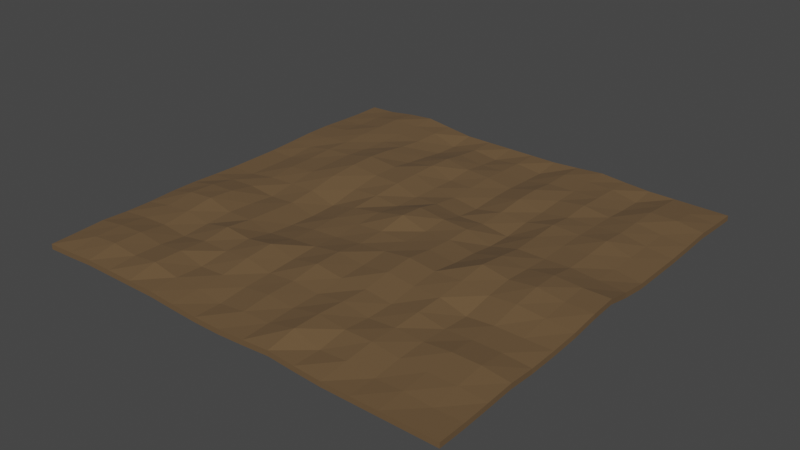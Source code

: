# Source: Dirt.blend  (saved by Blender 3.3.6; exported with 4.5.12 LTS)
import bpy
from mathutils import Matrix  # noqa: F401  (used for matrix-valued properties, if any)

bpy.ops.wm.read_factory_settings(use_empty=True)
scene = bpy.context.scene
scene.name = 'Scene'

# ---- collections
col_collection = bpy.data.collections.new('Collection'); scene.collection.children.link(col_collection)

# ---- materials (node trees are filled in below, after node groups)
mat_dirt = bpy.data.materials.new('Dirt')
mat_dirt.use_transparent_shadow = False

# ---- material node trees
mat_dirt.use_nodes = True; mat_dirt.node_tree.nodes.clear()
_N = mat_dirt.node_tree.nodes; _L = mat_dirt.node_tree.links
n0 = _N.new('ShaderNodeBsdfPrincipled'); n0.name = 'Principled BSDF'; n0.location = (10, 300)
n0.distribution = 'GGX'
n0.subsurface_method = 'RANDOM_WALK_SKIN'
n0.inputs[0].default_value = (0.1374, 0.0811, 0.03567, 1.0)
n0.inputs[2].default_value = 1.0
n0.inputs[3].default_value = 1.45
n0.inputs[27].default_value = (0.0, 0.0, 0.0, 1.0)
n0.inputs[28].default_value = 1.0
n1 = _N.new('ShaderNodeOutputMaterial'); n1.name = 'Material Output'; n1.location = (300, 300)
_L.new(n0.outputs[0], n1.inputs[0])
n1.is_active_output = True

# ---- world
world_world = bpy.data.worlds.new('World'); scene.world = world_world
world_world.use_nodes = True; world_world.node_tree.nodes.clear()
_N = world_world.node_tree.nodes; _L = world_world.node_tree.links
n0 = _N.new('ShaderNodeOutputWorld'); n0.name = 'World Output'; n0.location = (300, 300)
n1 = _N.new('ShaderNodeBackground'); n1.name = 'Background'; n1.location = (10, 300)
n1.inputs[0].default_value = (0.05088, 0.05088, 0.05088, 1.0)
_L.new(n1.outputs[0], n0.inputs[0])
n0.is_active_output = True
world_world.color = (0.05088, 0.05088, 0.05088)
world_world.use_sun_shadow = False
world_world.sun_shadow_jitter_overblur = 0.0

# ---- meshes
me_plane = bpy.data.meshes.new('Plane')
me_plane.from_pydata([(-3.938, -3.938, 0.0), (3.938, -3.938, 0.0), (-3.938, 3.938, 0.0), (3.938, 3.938, 0.0), (-3.938, 0.0, 0.0), (3.308e-06, -3.938, 3.904e-05), (3.97, 0.01297, 0.1887), (0.0, 3.938, 0.0), (0.04975, 0.0589, 0.2528), (-3.934, -1.966, 0.01711), (1.969, -3.938, 4.238e-05), (3.938, 1.969, 0.0), (-1.971, 3.946, 0.05492), (-3.931, 1.974, 0.04225), (-1.965, -3.937, 0.05148), (3.942, -1.966, 0.02528), (1.973, 3.949, 0.02349), (0.01083, 1.993, 0.03595), (0.05141, -1.971, 0.2173), (-1.986, 0.03787, 0.08926), (2.018, 0.03602, 0.1921), (2.022, -1.983, 0.1439), (-1.956, -1.952, 0.1705), (-1.989, 2.058, 0.1722), (1.979, 2.017, 0.07289), (-3.924, -2.947, 0.04702), (2.954, -3.938, 0.0), (3.944, 2.99, 0.04939), (-2.951, 3.949, 0.0792), (-3.938, 0.9845, 0.0), (-0.9826, -3.937, 0.0229), (3.985, -0.9789, 0.114), (0.9884, 3.949, 0.02349), (0.004962, 2.969, 0.02251), (0.0205, -0.9663, 0.1416), (-2.964, 0.01984, 0.05934), (1.027, 0.02847, 0.1367), (-3.929, -0.9766, 0.0405), (0.9948, -3.931, 0.05899), (3.938, 0.9845, 5.365e-05), (-0.9845, 3.938, 0.0), (-3.935, 2.956, 0.01805), (-2.949, -3.937, 0.05191), (3.942, -2.951, 0.02519), (2.954, 3.938, 3.55e-05), (0.009854, 1.012, 0.08806), (0.009029, -2.951, 0.1065), (-0.9798, 0.02017, 0.07635), (2.989, 0.02394, 0.2106), (2.025, -0.9657, 0.202), (1.989, -2.94, 0.1156), (1.041, -1.986, 0.1478), (2.964, -1.962, 0.05916), (-1.964, -0.9629, 0.08404), (-1.947, -2.941, 0.1529), (-2.949, -1.938, 0.1382), (-0.9602, -1.956, 0.2031), (-1.967, 2.965, 0.079), (-1.975, 1.105, 0.2173), (-2.956, 1.994, 0.1048), (-0.9372, 2.075, 0.1594), (1.981, 2.995, 0.07518), (1.985, 1.049, 0.1064), (1.002, 2.02, 0.1076), (2.969, 2.035, 0.1084), (2.974, 1.052, 0.1291), (0.9865, 0.993, 0.03253), (0.9937, 2.98, 0.05498), (-0.9372, 1.091, 0.1594), (-2.971, 1.022, 0.08912), (-2.944, 2.969, 0.1196), (-0.9761, -2.949, 0.07701), (-2.927, -2.94, 0.1515), (-2.952, -0.953, 0.155), (2.964, -2.947, 0.05896), (1.004, -2.944, 0.1654), (1.027, -0.9632, 0.2368), (3.005, -0.9738, 0.1805), (-0.981, -0.974, 0.0583), (-0.9728, 2.99, 0.05298), (2.966, 3.025, 0.09665), (-3.932, -3.443, 0.02009), (3.446, -3.938, 0.0), (3.941, 3.461, 0.0211), (-3.443, 3.94, 0.01805), (-3.938, 0.4923, 0.0), (-0.4923, -3.938, 3.904e-05), (3.989, -0.4813, 0.1825), (0.4923, 3.938, 0.0), (0.0, 3.446, 0.0), (0.02752, -0.4599, 0.1564), (-3.446, 1.933e-05, 0.0001066), (0.5377, 0.03987, 0.1802), (-3.929, -1.469, 0.03974), (1.481, -3.935, 0.02519), (3.938, 1.477, 3.893e-05), (-1.477, 3.938, 3.926e-05), (-3.931, 2.466, 0.04225), (-2.457, -3.937, 0.05148), (3.948, -2.454, 0.05896), (2.461, 3.938, 0.0), (0.01247, 1.494, 0.02859), (0.02618, -2.462, 0.1265), (-1.482, 0.01346, 0.02238), (2.505, 0.04242, 0.2003), (2.028, -0.461, 0.2595), (2.002, -2.463, 0.1086), (0.5622, -1.983, 0.2196), (2.494, -1.971, 0.1083), (-1.968, -0.4789, 0.0563), (-1.956, -2.45, 0.117), (-3.436, -1.948, 0.09794), (-1.46, -1.953, 0.1808), (-1.967, 3.457, 0.07896), (-1.975, 1.597, 0.2173), (-3.431, 1.979, 0.08295), (-1.464, 2.056, 0.1358), (1.978, 3.472, 0.05498), (1.985, 1.559, 0.1197), (0.5014, 1.995, 0.05498), (2.477, 2.051, 0.1197), (-3.932, -2.459, 0.02009), (2.461, -3.938, 4.238e-05), (3.941, 2.477, 0.0211), (-2.464, 3.955, 0.1146), (-3.935, 1.479, 0.01805), (-1.472, -3.937, 0.05321), (3.962, -1.474, 0.05817), (1.486, 3.964, 0.05498), (0.01162, 2.498, 0.05274), (0.02914, -1.469, 0.2009), (-2.484, 0.04399, 0.1247), (1.519, 0.02205, 0.1309), (-3.934, -0.4888, 0.01794), (0.4966, -3.935, 0.02522), (3.942, 0.4972, 0.06432), (-0.4923, 3.938, 0.0), (-3.938, 3.446, 3.037e-05), (-3.444, -3.937, 0.0209), (3.938, -3.446, 0.0), (3.446, 3.938, 3.55e-05), (0.02986, 0.5414, 0.202), (0.004616, -3.444, 0.05443), (-0.4625, 0.04913, 0.2018), (3.478, 0.01297, 0.1887), (2.017, -1.482, 0.1539), (1.979, -3.439, 0.05896), (1.533, -1.986, 0.1474), (3.456, -1.962, 0.05912), (-1.962, -1.461, 0.1091), (-1.951, -3.437, 0.1565), (-2.457, -1.95, 0.1233), (-0.4628, -1.962, 0.1693), (-1.983, 2.502, 0.1126), (-1.988, 0.5834, 0.1736), (-2.48, 2.016, 0.1467), (-0.468, 2.023, 0.08151), (1.985, 2.526, 0.1067), (1.998, 0.5282, 0.1061), (1.488, 2.01, 0.07565), (3.452, 1.996, 0.0452), (2.977, 1.563, 0.1551), (2.966, 0.523, 0.1174), (2.486, 1.075, 0.16), (3.455, 1.01, 0.05415), (0.9937, 1.503, 0.05508), (1.01, 0.5222, 0.1285), (0.4969, 1.004, 0.07601), (1.479, 0.9987, 0.01937), (0.9937, 3.472, 0.05498), (1.002, 2.513, 0.1076), (0.4962, 2.965, 0.02349), (1.495, 3.005, 0.1076), (-0.9372, 1.583, 0.1594), (-0.959, 0.555, 0.1135), (-1.442, 1.122, 0.2115), (-0.4655, 1.048, 0.1155), (-2.967, 1.517, 0.1122), (-2.971, 0.5301, 0.08912), (-3.446, 0.9845, 0.0001345), (-2.495, 1.059, 0.1747), (-2.944, 3.462, 0.1196), (-2.945, 2.477, 0.1213), (-3.438, 2.958, 0.04225), (-2.457, 2.976, 0.155), (-0.9643, -2.449, 0.1638), (-0.9799, -3.444, 0.05424), (-1.463, -2.946, 0.1048), (-0.4832, -2.951, 0.1065), (-2.941, -2.445, 0.0842), (-2.935, -3.438, 0.1481), (-3.417, -2.94, 0.1169), (-2.44, -2.941, 0.1527), (-2.954, -0.4778, 0.07184), (-2.949, -1.435, 0.1961), (-3.432, -0.9578, 0.1339), (-2.461, -0.9564, 0.1216), (2.974, -2.448, 0.1154), (2.958, -3.443, 0.02519), (2.481, -2.94, 0.1154), (3.456, -2.947, 0.05896), (1.022, -2.465, 0.1546), (1.009, -3.431, 0.172), (0.5057, -2.948, 0.1316), (1.501, -2.939, 0.1696), (1.029, -0.4672, 0.1692), (1.036, -1.479, 0.2151), (0.5335, -0.9636, 0.2346), (1.519, -0.9632, 0.237), (3.008, -0.4766, 0.2443), (2.978, -1.474, 0.05822), (2.52, -0.9698, 0.2012), (3.495, -0.9767, 0.1424), (-0.9799, -0.4724, 0.07597), (-0.9751, -1.471, 0.08688), (-1.474, -0.9735, 0.04292), (-0.4839, -0.9597, 0.1397), (-0.9845, 3.446, 3.788e-05), (-0.9492, 2.551, 0.132), (-1.472, 2.969, 0.02258), (-0.4806, 2.99, 0.0527), (2.96, 3.482, 0.04939), (2.966, 2.532, 0.09669), (2.467, 2.99, 0.04943), (3.458, 3.025, 0.09665), (3.452, 2.498, 0.04939), (2.473, 2.532, 0.09669), (2.464, 3.461, 0.02114), (-0.4641, 2.541, 0.1155), (-1.465, 2.519, 0.08705), (-1.477, 3.446, 7.204e-05), (-0.4716, -1.466, 0.1823), (-1.472, -1.467, 0.08389), (-1.476, -0.4875, 0.01838), (3.47, -1.474, 0.05822), (2.494, -1.478, 0.07816), (2.513, -0.4693, 0.2407), (1.528, -1.479, 0.2151), (0.5435, -1.479, 0.2143), (0.5388, -0.4588, 0.201), (1.489, -3.438, 0.08218), (0.5072, -3.437, 0.1148), (0.5313, -2.467, 0.156), (3.446, -3.446, 4.238e-05), (2.472, -3.439, 0.05896), (2.491, -2.452, 0.137), (-2.46, -1.447, 0.1474), (-3.431, -1.444, 0.158), (-3.439, -0.4816, 0.05578), (-2.444, -3.437, 0.1565), (-3.427, -3.438, 0.1021), (-3.431, -2.45, 0.06519), (-0.4876, -3.444, 0.05438), (-1.464, -3.44, 0.1278), (-1.456, -2.445, 0.1673), (-2.469, 2.492, 0.1391), (-3.431, 2.471, 0.08282), (-3.438, 3.451, 0.04225), (-2.495, 0.5664, 0.1747), (-3.446, 0.4923, 0.0001039), (-3.438, 1.482, 0.04253), (-0.4688, 0.5404, 0.1337), (-1.467, 0.5753, 0.1293), (-1.442, 1.614, 0.2115), (1.495, 2.513, 0.1079), (0.5014, 2.488, 0.05498), (0.4923, 3.446, 3.952e-05), (1.498, 0.5025, 0.05338), (0.5215, 0.5411, 0.2003), (0.4962, 1.488, 0.02353), (3.453, 0.5082, 0.0866), (2.488, 0.5486, 0.1493), (2.482, 1.574, 0.1507), (3.455, 1.503, 0.05419), (1.487, 1.524, 0.07285), (1.495, 3.497, 0.1076), (-0.4561, 1.548, 0.1089), (-2.495, 1.551, 0.1747), (-2.457, 3.468, 0.155), (-0.4729, -2.457, 0.1351), (-2.45, -2.448, 0.09883), (-2.463, -0.4752, 0.07736), (3.466, -2.448, 0.1154), (1.511, -2.463, 0.1316), (1.521, -0.4672, 0.1692), (3.497, -0.4813, 0.1825), (-0.4744, -0.449, 0.1713), (-0.4922, 3.446, 3.788e-05), (3.452, 3.482, 0.04939), (-3.938, -3.938, 0.09449), (3.938, -3.938, 0.09449), (-3.938, 3.938, 0.09449), (3.938, 3.938, 0.09449), (-3.938, 0.0, 0.09449), (6.59e-06, -3.938, 0.09456), (3.971, 0.01331, 0.2883), (0.0, 3.938, 0.09449), (0.05112, 0.06045, 0.354), (-3.934, -1.966, 0.1124), (1.969, -3.938, 0.09457), (3.938, 1.969, 0.09449), (-1.971, 3.947, 0.1516), (-3.931, 1.974, 0.1379), (-1.964, -3.937, 0.149), (3.943, -1.966, 0.1207), (1.973, 3.95, 0.1189), (0.01136, 1.994, 0.1321), (0.05266, -1.972, 0.3146), (-1.987, 0.0389, 0.1862), (2.019, 0.0371, 0.292), (2.024, -1.983, 0.2423), (-1.956, -1.951, 0.2696), (-1.989, 2.06, 0.2695), (1.979, 2.018, 0.1696), (-3.924, -2.947, 0.1428), (2.954, -3.938, 0.09449), (3.944, 2.991, 0.1452), (-2.951, 3.95, 0.1759), (-3.938, 0.9845, 0.09449), (-0.9825, -3.937, 0.1187), (3.986, -0.9788, 0.2114), (0.9886, 3.95, 0.1189), (0.00515, 2.97, 0.1179), (0.02104, -0.9659, 0.2396), (-2.964, 0.02064, 0.1563), (1.028, 0.02932, 0.2352), (-3.928, -0.9764, 0.136), (0.995, -3.931, 0.1551), (3.938, 0.9846, 0.09467), (-0.9845, 3.938, 0.09449), (-3.935, 2.956, 0.1132), (-2.949, -3.937, 0.1491), (3.943, -2.951, 0.1206), (2.954, 3.938, 0.09456), (0.01016, 1.012, 0.185), (0.009271, -2.95, 0.2037), (-0.9797, 0.02068, 0.1729), (2.989, 0.02466, 0.3102), (2.025, -0.9656, 0.2995), (1.99, -2.94, 0.213), (1.042, -1.986, 0.2461), (2.964, -1.962, 0.1553), (-1.964, -0.9623, 0.1807), (-1.947, -2.94, 0.2498), (-2.949, -1.937, 0.2359), (-0.9597, -1.955, 0.3023), (-1.967, 2.965, 0.1766), (-1.975, 1.106, 0.3144), (-2.957, 1.995, 0.202), (-0.936, 2.078, 0.2581), (1.981, 2.995, 0.171), (1.985, 1.05, 0.2029), (1.003, 2.022, 0.2048), (2.97, 2.035, 0.2043), (2.974, 1.053, 0.2263), (0.9866, 0.9934, 0.1283), (0.9939, 2.98, 0.1509), (-0.936, 1.094, 0.2581), (-2.971, 1.024, 0.1871), (-2.944, 2.97, 0.2173), (-0.9759, -2.949, 0.1732), (-2.926, -2.94, 0.2469), (-2.952, -0.9523, 0.2526), (2.964, -2.947, 0.155), (1.004, -2.943, 0.2644), (1.027, -0.963, 0.336), (3.006, -0.9735, 0.2798), (-0.9809, -0.9736, 0.1555), (-0.9724, 2.991, 0.149), (2.966, 3.026, 0.1936), (-3.932, -3.443, 0.1154), (3.446, -3.938, 0.09449), (3.941, 3.462, 0.1164), (-3.443, 3.94, 0.1132), (-3.938, 0.4923, 0.09449), (-0.4922, -3.938, 0.09456), (3.99, -0.4812, 0.2796), (0.4923, 3.938, 0.09449), (0.0, 3.446, 0.09449), (0.02773, -0.4593, 0.2535), (-3.446, 4.047e-05, 0.09468), (0.5389, 0.04094, 0.2202), (-3.928, -1.469, 0.1358), (1.481, -3.935, 0.1206), (3.938, 1.477, 0.09456), (-1.477, 3.938, 0.09459), (-3.931, 2.466, 0.1379), (-2.457, -3.937, 0.149), (3.949, -2.454, 0.155), (2.461, 3.938, 0.09449), (0.01322, 1.495, 0.1248), (0.02721, -2.463, 0.2233), (-1.482, 0.01397, 0.05845), (2.505, 0.04306, 0.2365), (2.03, -0.4601, 0.3613), (2.002, -2.463, 0.2058), (0.5639, -1.984, 0.2579), (2.494, -1.971, 0.1461), (-1.968, -0.4784, 0.1527), (-1.956, -2.45, 0.2143), (-3.436, -1.947, 0.1953), (-1.46, -1.953, 0.2208), (-1.967, 3.457, 0.1765), (-1.975, 1.599, 0.3144), (-3.431, 1.979, 0.1796), (-1.463, 2.059, 0.1754), (1.978, 3.473, 0.1509), (1.985, 1.561, 0.2176), (0.5017, 1.996, 0.09165), (2.478, 2.053, 0.1583), (-3.932, -2.458, 0.1153), (2.461, -3.938, 0.09457), (3.941, 2.477, 0.1164), (-2.464, 3.956, 0.2122), (-3.935, 1.479, 0.1132), (-1.472, -3.936, 0.1498), (3.963, -1.474, 0.1542), (1.486, 3.965, 0.1509), (0.01194, 2.499, 0.1487), (0.03044, -1.469, 0.302), (-2.484, 0.04517, 0.1632), (1.52, 0.0227, 0.1706), (-3.934, -0.4887, 0.1129), (0.4968, -3.935, 0.1207), (3.942, 0.4975, 0.1629), (-0.4923, 3.938, 0.09449), (-3.938, 3.446, 0.09455), (-3.444, -3.937, 0.117), (3.938, -3.446, 0.09449), (3.446, 3.938, 0.09456), (0.03064, 0.5427, 0.3017), (0.004748, -3.444, 0.1504), (-0.4616, 0.05044, 0.2424), (3.478, 0.01331, 0.2883), (2.018, -1.482, 0.2507), (1.98, -3.439, 0.155), (1.534, -1.986, 0.1865), (3.456, -1.962, 0.1552), (-1.962, -1.46, 0.2065), (-1.951, -3.437, 0.2552), (-2.457, -1.95, 0.1624), (-0.4621, -1.962, 0.2071), (-1.983, 2.503, 0.2094), (-1.989, 0.5854, 0.2717), (-2.48, 2.017, 0.1852), (-0.4671, 2.025, 0.1195), (1.985, 2.526, 0.2025), (1.999, 0.529, 0.2025), (1.489, 2.011, 0.1125), (3.453, 1.997, 0.141), (2.978, 1.565, 0.2521), (2.967, 0.5239, 0.216), (2.486, 1.076, 0.1979), (3.455, 1.011, 0.1501), (0.9939, 1.504, 0.1511), (1.01, 0.5228, 0.2251), (0.497, 1.005, 0.1133), (1.479, 0.9996, 0.05576), (0.9939, 3.473, 0.1509), (1.003, 2.514, 0.2048), (0.4963, 2.965, 0.05957), (1.495, 3.006, 0.1456), (-0.936, 1.586, 0.2581), (-0.9584, 0.5564, 0.2108), (-1.441, 1.126, 0.2524), (-0.4652, 1.049, 0.1527), (-2.968, 1.518, 0.2098), (-2.971, 0.5313, 0.1871), (-3.446, 0.9846, 0.09485), (-2.496, 1.061, 0.2145), (-2.944, 3.462, 0.2173), (-2.944, 2.478, 0.2186), (-3.438, 2.959, 0.1379), (-2.457, 2.976, 0.1943), (-0.964, -2.449, 0.2599), (-0.9797, -3.444, 0.1509), (-1.463, -2.946, 0.142), (-0.483, -2.95, 0.1444), (-2.941, -2.445, 0.1798), (-2.934, -3.437, 0.2466), (-3.416, -2.94, 0.2138), (-2.439, -2.94, 0.1904), (-2.954, -0.4772, 0.1692), (-2.95, -1.434, 0.2943), (-3.432, -0.9571, 0.2319), (-2.461, -0.9556, 0.1599), (2.974, -2.448, 0.2128), (2.958, -3.443, 0.1206), (2.482, -2.94, 0.1535), (3.456, -2.947, 0.155), (1.023, -2.465, 0.2523), (1.01, -3.431, 0.2692), (0.5061, -2.947, 0.1706), (1.502, -2.938, 0.2074), (1.03, -0.4666, 0.2682), (1.037, -1.479, 0.3123), (0.5344, -0.9632, 0.2757), (1.519, -0.963, 0.277), (3.01, -0.4761, 0.3453), (2.978, -1.474, 0.1544), (2.521, -0.9698, 0.2394), (3.496, -0.9765, 0.2409), (-0.9798, -0.4718, 0.1725), (-0.9747, -1.471, 0.186), (-1.474, -0.9732, 0.0793), (-0.4837, -0.9591, 0.1778), (-0.9845, 3.446, 0.09456), (-0.9483, 2.553, 0.2298), (-1.472, 2.97, 0.05874), (-0.4803, 2.991, 0.08932), (2.96, 3.483, 0.1452), (2.966, 2.534, 0.1937), (2.468, 2.991, 0.086), (3.458, 3.026, 0.1936), (3.452, 2.499, 0.1452), (2.474, 2.534, 0.1344), (2.464, 3.462, 0.05716), (-0.4634, 2.543, 0.1537), (-1.465, 2.52, 0.1245), (-1.477, 3.446, 0.03541), (-0.471, -1.466, 0.2224), (-1.472, -1.467, 0.1228), (-1.476, -0.4873, 0.05432), (3.471, -1.474, 0.1543), (2.495, -1.478, 0.1156), (2.514, -0.4689, 0.2813), (1.529, -1.479, 0.253), (0.5448, -1.479, 0.2535), (0.54, -0.4579, 0.2406), (1.489, -3.438, 0.1199), (0.5075, -3.437, 0.1521), (0.5328, -2.468, 0.1945), (3.446, -3.446, 0.09457), (2.472, -3.439, 0.09574), (2.491, -2.451, 0.1748), (-2.46, -1.446, 0.1857), (-3.43, -1.443, 0.2569), (-3.439, -0.4812, 0.1524), (-2.443, -3.437, 0.1959), (-3.427, -3.438, 0.1993), (-3.431, -2.45, 0.1611), (-0.4875, -3.444, 0.09105), (-1.464, -3.44, 0.1666), (-1.455, -2.444, 0.2051), (-2.469, 2.493, 0.1778), (-3.431, 2.471, 0.1795), (-3.438, 3.451, 0.1379), (-2.496, 0.5683, 0.2145), (-3.446, 0.4923, 0.09479), (-3.438, 1.482, 0.1384), (-0.468, 0.541, 0.1724), (-1.466, 0.5783, 0.1692), (-1.441, 1.618, 0.2524), (1.495, 2.514, 0.1458), (0.5017, 2.488, 0.09166), (0.4923, 3.446, 0.03527), (1.498, 0.5028, 0.0901), (0.5213, 0.5419, 0.2384), (0.4964, 1.488, 0.05966), (3.454, 0.5089, 0.185), (2.488, 0.5498, 0.1864), (2.483, 1.576, 0.19), (3.455, 1.503, 0.1502), (1.487, 1.526, 0.1103), (1.495, 3.498, 0.1456), (-0.4551, 1.55, 0.147), (-2.496, 1.553, 0.2145), (-2.457, 3.468, 0.1943), (-0.4726, -2.457, 0.1721), (-2.449, -2.448, 0.1358), (-2.463, -0.4747, 0.115), (3.466, -2.448, 0.2128), (1.512, -2.463, 0.1695), (1.523, -0.4666, 0.2089), (3.498, -0.4812, 0.2798), (-0.4738, -0.4478, 0.2113), (-0.4922, 3.446, 0.03527), (3.452, 3.483, 0.1452)], [], [(288, 140, 3, 83), (287, 136, 7, 89), (286, 143, 8, 90), (285, 144, 6, 87), (284, 132, 20, 105), (283, 147, 21, 106), (282, 148, 15, 99), (281, 131, 19, 109), (280, 151, 22, 110), (279, 152, 18, 102), (278, 124, 12, 113), (277, 155, 23, 114), (276, 156, 17, 101), (275, 128, 16, 117), (274, 159, 24, 118), (273, 160, 11, 95), (272, 120, 64, 161), (271, 163, 65, 162), (270, 164, 39, 135), (269, 119, 63, 165), (268, 167, 66, 166), (267, 168, 62, 158), (266, 88, 32, 169), (265, 171, 67, 170), (264, 172, 61, 157), (263, 116, 60, 173), (262, 175, 68, 174), (261, 176, 45, 141), (260, 115, 59, 177), (259, 179, 69, 178), (258, 180, 58, 154), (257, 84, 28, 181), (256, 183, 70, 182), (255, 184, 57, 153), (254, 112, 56, 185), (253, 187, 71, 186), (252, 188, 46, 142), (251, 111, 55, 189), (250, 191, 72, 190), (249, 192, 54, 150), (248, 91, 35, 193), (247, 195, 73, 194), (246, 196, 53, 149), (245, 108, 52, 197), (244, 199, 74, 198), (243, 200, 43, 139), (242, 107, 51, 201), (241, 203, 75, 202), (240, 204, 50, 146), (239, 92, 36, 205), (238, 207, 76, 206), (237, 208, 49, 145), (236, 104, 48, 209), (235, 211, 77, 210), (234, 212, 31, 127), (233, 103, 47, 213), (232, 215, 78, 214), (231, 216, 34, 130), (230, 96, 40, 217), (229, 219, 79, 218), (228, 220, 33, 129), (227, 100, 44, 221), (226, 223, 80, 222), (225, 224, 27, 123), (222, 80, 224, 225), (64, 222, 225, 160), (160, 225, 123, 11), (157, 61, 223, 226), (24, 157, 226, 120), (120, 226, 222, 64), (117, 16, 100, 227), (61, 117, 227, 223), (223, 227, 221, 80), (218, 79, 220, 228), (60, 218, 228, 156), (156, 228, 129, 17), (153, 57, 219, 229), (23, 153, 229, 116), (116, 229, 218, 60), (113, 12, 96, 230), (57, 113, 230, 219), (219, 230, 217, 79), (214, 78, 216, 231), (56, 214, 231, 152), (152, 231, 130, 18), (149, 53, 215, 232), (22, 149, 232, 112), (112, 232, 214, 56), (109, 19, 103, 233), (53, 109, 233, 215), (215, 233, 213, 78), (210, 77, 212, 234), (52, 210, 234, 148), (148, 234, 127, 15), (145, 49, 211, 235), (21, 145, 235, 108), (108, 235, 210, 52), (105, 20, 104, 236), (49, 105, 236, 211), (211, 236, 209, 77), (206, 76, 208, 237), (51, 206, 237, 147), (147, 237, 145, 21), (130, 34, 207, 238), (18, 130, 238, 107), (107, 238, 206, 51), (90, 8, 92, 239), (34, 90, 239, 207), (207, 239, 205, 76), (202, 75, 204, 240), (38, 202, 240, 94), (94, 240, 146, 10), (142, 46, 203, 241), (5, 142, 241, 134), (134, 241, 202, 38), (102, 18, 107, 242), (46, 102, 242, 203), (203, 242, 201, 75), (198, 74, 200, 243), (26, 198, 243, 82), (82, 243, 139, 1), (146, 50, 199, 244), (10, 146, 244, 122), (122, 244, 198, 26), (106, 21, 108, 245), (50, 106, 245, 199), (199, 245, 197, 74), (194, 73, 196, 246), (55, 194, 246, 151), (151, 246, 149, 22), (93, 37, 195, 247), (9, 93, 247, 111), (111, 247, 194, 55), (133, 4, 91, 248), (37, 133, 248, 195), (195, 248, 193, 73), (190, 72, 192, 249), (42, 190, 249, 98), (98, 249, 150, 14), (81, 25, 191, 250), (0, 81, 250, 138), (138, 250, 190, 42), (121, 9, 111, 251), (25, 121, 251, 191), (191, 251, 189, 72), (186, 71, 188, 252), (30, 186, 252, 86), (86, 252, 142, 5), (150, 54, 187, 253), (14, 150, 253, 126), (126, 253, 186, 30), (110, 22, 112, 254), (54, 110, 254, 187), (187, 254, 185, 71), (182, 70, 184, 255), (59, 182, 255, 155), (155, 255, 153, 23), (97, 41, 183, 256), (13, 97, 256, 115), (115, 256, 182, 59), (137, 2, 84, 257), (41, 137, 257, 183), (183, 257, 181, 70), (178, 69, 180, 258), (35, 178, 258, 131), (131, 258, 154, 19), (85, 29, 179, 259), (4, 85, 259, 91), (91, 259, 178, 35), (125, 13, 115, 260), (29, 125, 260, 179), (179, 260, 177, 69), (174, 68, 176, 261), (47, 174, 261, 143), (143, 261, 141, 8), (154, 58, 175, 262), (19, 154, 262, 103), (103, 262, 174, 47), (114, 23, 116, 263), (58, 114, 263, 175), (175, 263, 173, 68), (170, 67, 172, 264), (63, 170, 264, 159), (159, 264, 157, 24), (129, 33, 171, 265), (17, 129, 265, 119), (119, 265, 170, 63), (89, 7, 88, 266), (33, 89, 266, 171), (171, 266, 169, 67), (166, 66, 168, 267), (36, 166, 267, 132), (132, 267, 158, 20), (141, 45, 167, 268), (8, 141, 268, 92), (92, 268, 166, 36), (101, 17, 119, 269), (45, 101, 269, 167), (167, 269, 165, 66), (162, 65, 164, 270), (48, 162, 270, 144), (144, 270, 135, 6), (158, 62, 163, 271), (20, 158, 271, 104), (104, 271, 162, 48), (118, 24, 120, 272), (62, 118, 272, 163), (163, 272, 161, 65), (161, 64, 160, 273), (65, 161, 273, 164), (164, 273, 95, 39), (165, 63, 159, 274), (66, 165, 274, 168), (168, 274, 118, 62), (169, 32, 128, 275), (67, 169, 275, 172), (172, 275, 117, 61), (173, 60, 156, 276), (68, 173, 276, 176), (176, 276, 101, 45), (177, 59, 155, 277), (69, 177, 277, 180), (180, 277, 114, 58), (181, 28, 124, 278), (70, 181, 278, 184), (184, 278, 113, 57), (185, 56, 152, 279), (71, 185, 279, 188), (188, 279, 102, 46), (189, 55, 151, 280), (72, 189, 280, 192), (192, 280, 110, 54), (193, 35, 131, 281), (73, 193, 281, 196), (196, 281, 109, 53), (197, 52, 148, 282), (74, 197, 282, 200), (200, 282, 99, 43), (201, 51, 147, 283), (75, 201, 283, 204), (204, 283, 106, 50), (205, 36, 132, 284), (76, 205, 284, 208), (208, 284, 105, 49), (209, 48, 144, 285), (77, 209, 285, 212), (212, 285, 87, 31), (213, 47, 143, 286), (78, 213, 286, 216), (216, 286, 90, 34), (217, 40, 136, 287), (79, 217, 287, 220), (220, 287, 89, 33), (221, 44, 140, 288), (80, 221, 288, 224), (224, 288, 83, 27), (577, 372, 292, 429), (576, 378, 296, 425), (575, 379, 297, 432), (574, 376, 295, 433), (573, 394, 309, 421), (572, 395, 310, 436), (571, 388, 304, 437), (570, 398, 308, 420), (569, 399, 311, 440), (568, 391, 307, 441), (567, 402, 301, 413), (566, 403, 312, 444), (565, 390, 306, 445), (564, 406, 305, 417), (563, 407, 313, 448), (562, 384, 300, 449), (561, 450, 353, 409), (560, 451, 354, 452), (559, 424, 328, 453), (558, 454, 352, 408), (557, 455, 355, 456), (556, 447, 351, 457), (555, 458, 321, 377), (554, 459, 356, 460), (553, 446, 350, 461), (552, 462, 349, 405), (551, 463, 357, 464), (550, 430, 334, 465), (549, 466, 348, 404), (548, 467, 358, 468), (547, 443, 347, 469), (546, 470, 317, 373), (545, 471, 359, 472), (544, 442, 346, 473), (543, 474, 345, 401), (542, 475, 360, 476), (541, 431, 335, 477), (540, 478, 344, 400), (539, 479, 361, 480), (538, 439, 343, 481), (537, 482, 324, 380), (536, 483, 362, 484), (535, 438, 342, 485), (534, 486, 341, 397), (533, 487, 363, 488), (532, 428, 332, 489), (531, 490, 340, 396), (530, 491, 364, 492), (529, 435, 339, 493), (528, 494, 325, 381), (527, 495, 365, 496), (526, 434, 338, 497), (525, 498, 337, 393), (524, 499, 366, 500), (523, 416, 320, 501), (522, 502, 336, 392), (521, 503, 367, 504), (520, 419, 323, 505), (519, 506, 329, 385), (518, 507, 368, 508), (517, 418, 322, 509), (516, 510, 333, 389), (515, 511, 369, 512), (514, 412, 316, 513), (511, 514, 513, 369), (353, 449, 514, 511), (449, 300, 412, 514), (446, 515, 512, 350), (313, 409, 515, 446), (409, 353, 511, 515), (406, 516, 389, 305), (350, 512, 516, 406), (512, 369, 510, 516), (507, 517, 509, 368), (349, 445, 517, 507), (445, 306, 418, 517), (442, 518, 508, 346), (312, 405, 518, 442), (405, 349, 507, 518), (402, 519, 385, 301), (346, 508, 519, 402), (508, 368, 506, 519), (503, 520, 505, 367), (345, 441, 520, 503), (441, 307, 419, 520), (438, 521, 504, 342), (311, 401, 521, 438), (401, 345, 503, 521), (398, 522, 392, 308), (342, 504, 522, 398), (504, 367, 502, 522), (499, 523, 501, 366), (341, 437, 523, 499), (437, 304, 416, 523), (434, 524, 500, 338), (310, 397, 524, 434), (397, 341, 499, 524), (394, 525, 393, 309), (338, 500, 525, 394), (500, 366, 498, 525), (495, 526, 497, 365), (340, 436, 526, 495), (436, 310, 434, 526), (419, 527, 496, 323), (307, 396, 527, 419), (396, 340, 495, 527), (379, 528, 381, 297), (323, 496, 528, 379), (496, 365, 494, 528), (491, 529, 493, 364), (327, 383, 529, 491), (383, 299, 435, 529), (431, 530, 492, 335), (294, 423, 530, 431), (423, 327, 491, 530), (391, 531, 396, 307), (335, 492, 531, 391), (492, 364, 490, 531), (487, 532, 489, 363), (315, 371, 532, 487), (371, 290, 428, 532), (435, 533, 488, 339), (299, 411, 533, 435), (411, 315, 487, 533), (395, 534, 397, 310), (339, 488, 534, 395), (488, 363, 486, 534), (483, 535, 485, 362), (344, 440, 535, 483), (440, 311, 438, 535), (382, 536, 484, 326), (298, 400, 536, 382), (400, 344, 483, 536), (422, 537, 380, 293), (326, 484, 537, 422), (484, 362, 482, 537), (479, 538, 481, 361), (331, 387, 538, 479), (387, 303, 439, 538), (370, 539, 480, 314), (289, 427, 539, 370), (427, 331, 479, 539), (410, 540, 400, 298), (314, 480, 540, 410), (480, 361, 478, 540), (475, 541, 477, 360), (319, 375, 541, 475), (375, 294, 431, 541), (439, 542, 476, 343), (303, 415, 542, 439), (415, 319, 475, 542), (399, 543, 401, 311), (343, 476, 543, 399), (476, 360, 474, 543), (471, 544, 473, 359), (348, 444, 544, 471), (444, 312, 442, 544), (386, 545, 472, 330), (302, 404, 545, 386), (404, 348, 471, 545), (426, 546, 373, 291), (330, 472, 546, 426), (472, 359, 470, 546), (467, 547, 469, 358), (324, 420, 547, 467), (420, 308, 443, 547), (374, 548, 468, 318), (293, 380, 548, 374), (380, 324, 467, 548), (414, 549, 404, 302), (318, 468, 549, 414), (468, 358, 466, 549), (463, 550, 465, 357), (336, 432, 550, 463), (432, 297, 430, 550), (443, 551, 464, 347), (308, 392, 551, 443), (392, 336, 463, 551), (403, 552, 405, 312), (347, 464, 552, 403), (464, 357, 462, 552), (459, 553, 461, 356), (352, 448, 553, 459), (448, 313, 446, 553), (418, 554, 460, 322), (306, 408, 554, 418), (408, 352, 459, 554), (378, 555, 377, 296), (322, 460, 555, 378), (460, 356, 458, 555), (455, 556, 457, 355), (325, 421, 556, 455), (421, 309, 447, 556), (430, 557, 456, 334), (297, 381, 557, 430), (381, 325, 455, 557), (390, 558, 408, 306), (334, 456, 558, 390), (456, 355, 454, 558), (451, 559, 453, 354), (337, 433, 559, 451), (433, 295, 424, 559), (447, 560, 452, 351), (309, 393, 560, 447), (393, 337, 451, 560), (407, 561, 409, 313), (351, 452, 561, 407), (452, 354, 450, 561), (450, 562, 449, 353), (354, 453, 562, 450), (453, 328, 384, 562), (454, 563, 448, 352), (355, 457, 563, 454), (457, 351, 407, 563), (458, 564, 417, 321), (356, 461, 564, 458), (461, 350, 406, 564), (462, 565, 445, 349), (357, 465, 565, 462), (465, 334, 390, 565), (466, 566, 444, 348), (358, 469, 566, 466), (469, 347, 403, 566), (470, 567, 413, 317), (359, 473, 567, 470), (473, 346, 402, 567), (474, 568, 441, 345), (360, 477, 568, 474), (477, 335, 391, 568), (478, 569, 440, 344), (361, 481, 569, 478), (481, 343, 399, 569), (482, 570, 420, 324), (362, 485, 570, 482), (485, 342, 398, 570), (486, 571, 437, 341), (363, 489, 571, 486), (489, 332, 388, 571), (490, 572, 436, 340), (364, 493, 572, 490), (493, 339, 395, 572), (494, 573, 421, 325), (365, 497, 573, 494), (497, 338, 394, 573), (498, 574, 433, 337), (366, 501, 574, 498), (501, 320, 376, 574), (502, 575, 432, 336), (367, 505, 575, 502), (505, 323, 379, 575), (506, 576, 425, 329), (368, 509, 576, 506), (509, 322, 378, 576), (510, 577, 429, 333), (369, 513, 577, 510), (513, 316, 372, 577), (1, 139, 428, 290), (126, 30, 319, 415), (100, 16, 305, 389), (31, 87, 376, 320), (3, 140, 429, 292), (127, 31, 320, 416), (32, 88, 377, 321), (128, 32, 321, 417), (37, 93, 382, 326), (133, 37, 326, 422), (38, 94, 383, 327), (81, 0, 289, 370), (134, 38, 327, 423), (9, 121, 410, 298), (39, 95, 384, 328), (82, 1, 290, 371), (135, 39, 328, 424), (10, 122, 411, 299), (40, 96, 385, 329), (83, 3, 292, 372), (136, 40, 329, 425), (11, 123, 412, 300), (41, 97, 386, 330), (84, 2, 291, 373), (12, 124, 413, 301), (137, 41, 330, 426), (42, 98, 387, 331), (85, 4, 293, 374), (13, 125, 414, 302), (138, 42, 331, 427), (43, 99, 388, 332), (86, 5, 294, 375), (14, 126, 415, 303), (139, 43, 332, 428), (44, 100, 389, 333), (87, 6, 295, 376), (15, 127, 416, 304), (140, 44, 333, 429), (88, 7, 296, 377), (16, 128, 417, 305), (93, 9, 298, 382), (4, 133, 422, 293), (94, 10, 299, 383), (25, 81, 370, 314), (5, 134, 423, 294), (121, 25, 314, 410), (95, 11, 300, 384), (26, 82, 371, 315), (6, 135, 424, 295), (122, 26, 315, 411), (96, 12, 301, 385), (27, 83, 372, 316), (7, 136, 425, 296), (123, 27, 316, 412), (97, 13, 302, 386), (28, 84, 373, 317), (2, 137, 426, 291), (124, 28, 317, 413), (98, 14, 303, 387), (29, 85, 374, 318), (0, 138, 427, 289), (125, 29, 318, 414), (99, 15, 304, 388), (30, 86, 375, 319)])
_uv = me_plane.uv_layers.new(name='UVMap')
_uv.uv.foreach_set('vector', [0.9375, 0.9375, 0.9375, 1.0, 1.0, 1.0, 1.0, 0.9375, 0.4375, 0.9375, 0.4375, 1.0, 0.5, 1.0, 0.5, 0.9375, 0.4375, 0.4375, 0.4375, 0.5, 0.5, 0.5, 0.5, 0.4375, 0.9375, 0.4375, 0.9375, 0.5, 1.0, 0.5, 1.0, 0.4375, 0.6875, 0.4375, 0.6875, 0.5, 0.75, 0.5, 0.75, 0.4375, 0.6875, 0.1875, 0.6875, 0.25, 0.75, 0.25, 0.75, 0.1875, 0.9375, 0.1875, 0.9375, 0.25, 1.0, 0.25, 1.0, 0.1875, 0.1875, 0.4375, 0.1875, 0.5, 0.25, 0.5, 0.25, 0.4375, 0.1875, 0.1875, 0.1875, 0.25, 0.25, 0.25, 0.25, 0.1875, 0.4375, 0.1875, 0.4375, 0.25, 0.5, 0.25, 0.5, 0.1875, 0.1875, 0.9375, 0.1875, 1.0, 0.25, 1.0, 0.25, 0.9375, 0.1875, 0.6875, 0.1875, 0.75, 0.25, 0.75, 0.25, 0.6875, 0.4375, 0.6875, 0.4375, 0.75, 0.5, 0.75, 0.5, 0.6875, 0.6875, 0.9375, 0.6875, 1.0, 0.75, 1.0, 0.75, 0.9375, 0.6875, 0.6875, 0.6875, 0.75, 0.75, 0.75, 0.75, 0.6875, 0.9375, 0.6875, 0.9375, 0.75, 1.0, 0.75, 1.0, 0.6875, 0.8125, 0.6875, 0.8125, 0.75, 0.875, 0.75, 0.875, 0.6875, 0.8125, 0.5625, 0.8125, 0.625, 0.875, 0.625, 0.875, 0.5625, 0.9375, 0.5625, 0.9375, 0.625, 1.0, 0.625, 1.0, 0.5625, 0.5625, 0.6875, 0.5625, 0.75, 0.625, 0.75, 0.625, 0.6875, 0.5625, 0.5625, 0.5625, 0.625, 0.625, 0.625, 0.625, 0.5625, 0.6875, 0.5625, 0.6875, 0.625, 0.75, 0.625, 0.75, 0.5625, 0.5625, 0.9375, 0.5625, 1.0, 0.625, 1.0, 0.625, 0.9375, 0.5625, 0.8125, 0.5625, 0.875, 0.625, 0.875, 0.625, 0.8125, 0.6875, 0.8125, 0.6875, 0.875, 0.75, 0.875, 0.75, 0.8125, 0.3125, 0.6875, 0.3125, 0.75, 0.375, 0.75, 0.375, 0.6875, 0.3125, 0.5625, 0.3125, 0.625, 0.375, 0.625, 0.375, 0.5625, 0.4375, 0.5625, 0.4375, 0.625, 0.5, 0.625, 0.5, 0.5625, 0.0625, 0.6875, 0.0625, 0.75, 0.125, 0.75, 0.125, 0.6875, 0.0625, 0.5625, 0.0625, 0.625, 0.125, 0.625, 0.125, 0.5625, 0.1875, 0.5625, 0.1875, 0.625, 0.25, 0.625, 0.25, 0.5625, 0.0625, 0.9375, 0.0625, 1.0, 0.125, 1.0, 0.125, 0.9375, 0.0625, 0.8125, 0.0625, 0.875, 0.125, 0.875, 0.125, 0.8125, 0.1875, 0.8125, 0.1875, 0.875, 0.25, 0.875, 0.25, 0.8125, 0.3125, 0.1875, 0.3125, 0.25, 0.375, 0.25, 0.375, 0.1875, 0.3125, 0.0625, 0.3125, 0.125, 0.375, 0.125, 0.375, 0.0625, 0.4375, 0.0625, 0.4375, 0.125, 0.5, 0.125, 0.5, 0.0625, 0.0625, 0.1875, 0.0625, 0.25, 0.125, 0.25, 0.125, 0.1875, 0.0625, 0.0625, 0.0625, 0.125, 0.125, 0.125, 0.125, 0.0625, 0.1875, 0.0625, 0.1875, 0.125, 0.25, 0.125, 0.25, 0.0625, 0.0625, 0.4375, 0.0625, 0.5, 0.125, 0.5, 0.125, 0.4375, 0.0625, 0.3125, 0.0625, 0.375, 0.125, 0.375, 0.125, 0.3125, 0.1875, 0.3125, 0.1875, 0.375, 0.25, 0.375, 0.25, 0.3125, 0.8125, 0.1875, 0.8125, 0.25, 0.875, 0.25, 0.875, 0.1875, 0.8125, 0.0625, 0.8125, 0.125, 0.875, 0.125, 0.875, 0.0625, 0.9375, 0.0625, 0.9375, 0.125, 1.0, 0.125, 1.0, 0.0625, 0.5625, 0.1875, 0.5625, 0.25, 0.625, 0.25, 0.625, 0.1875, 0.5625, 0.0625, 0.5625, 0.125, 0.625, 0.125, 0.625, 0.0625, 0.6875, 0.0625, 0.6875, 0.125, 0.75, 0.125, 0.75, 0.0625, 0.5625, 0.4375, 0.5625, 0.5, 0.625, 0.5, 0.625, 0.4375, 0.5625, 0.3125, 0.5625, 0.375, 0.625, 0.375, 0.625, 0.3125, 0.6875, 0.3125, 0.6875, 0.375, 0.75, 0.375, 0.75, 0.3125, 0.8125, 0.4375, 0.8125, 0.5, 0.875, 0.5, 0.875, 0.4375, 0.8125, 0.3125, 0.8125, 0.375, 0.875, 0.375, 0.875, 0.3125, 0.9375, 0.3125, 0.9375, 0.375, 1.0, 0.375, 1.0, 0.3125, 0.3125, 0.4375, 0.3125, 0.5, 0.375, 0.5, 0.375, 0.4375, 0.3125, 0.3125, 0.3125, 0.375, 0.375, 0.375, 0.375, 0.3125, 0.4375, 0.3125, 0.4375, 0.375, 0.5, 0.375, 0.5, 0.3125, 0.3125, 0.9375, 0.3125, 1.0, 0.375, 1.0, 0.375, 0.9375, 0.3125, 0.8125, 0.3125, 0.875, 0.375, 0.875, 0.375, 0.8125, 0.4375, 0.8125, 0.4375, 0.875, 0.5, 0.875, 0.5, 0.8125, 0.8125, 0.9375, 0.8125, 1.0, 0.875, 1.0, 0.875, 0.9375, 0.8125, 0.8125, 0.8125, 0.875, 0.875, 0.875, 0.875, 0.8125, 0.9375, 0.8125, 0.9375, 0.875, 1.0, 0.875, 1.0, 0.8125, 0.875, 0.8125, 0.875, 0.875, 0.9375, 0.875, 0.9375, 0.8125, 0.875, 0.75, 0.875, 0.8125, 0.9375, 0.8125, 0.9375, 0.75, 0.9375, 0.75, 0.9375, 0.8125, 1.0, 0.8125, 1.0, 0.75, 0.75, 0.8125, 0.75, 0.875, 0.8125, 0.875, 0.8125, 0.8125, 0.75, 0.75, 0.75, 0.8125, 0.8125, 0.8125, 0.8125, 0.75, 0.8125, 0.75, 0.8125, 0.8125, 0.875, 0.8125, 0.875, 0.75, 0.75, 0.9375, 0.75, 1.0, 0.8125, 1.0, 0.8125, 0.9375, 0.75, 0.875, 0.75, 0.9375, 0.8125, 0.9375, 0.8125, 0.875, 0.8125, 0.875, 0.8125, 0.9375, 0.875, 0.9375, 0.875, 0.875, 0.375, 0.8125, 0.375, 0.875, 0.4375, 0.875, 0.4375, 0.8125, 0.375, 0.75, 0.375, 0.8125, 0.4375, 0.8125, 0.4375, 0.75, 0.4375, 0.75, 0.4375, 0.8125, 0.5, 0.8125, 0.5, 0.75, 0.25, 0.8125, 0.25, 0.875, 0.3125, 0.875, 0.3125, 0.8125, 0.25, 0.75, 0.25, 0.8125, 0.3125, 0.8125, 0.3125, 0.75, 0.3125, 0.75, 0.3125, 0.8125, 0.375, 0.8125, 0.375, 0.75, 0.25, 0.9375, 0.25, 1.0, 0.3125, 1.0, 0.3125, 0.9375, 0.25, 0.875, 0.25, 0.9375, 0.3125, 0.9375, 0.3125, 0.875, 0.3125, 0.875, 0.3125, 0.9375, 0.375, 0.9375, 0.375, 0.875, 0.375, 0.3125, 0.375, 0.375, 0.4375, 0.375, 0.4375, 0.3125, 0.375, 0.25, 0.375, 0.3125, 0.4375, 0.3125, 0.4375, 0.25, 0.4375, 0.25, 0.4375, 0.3125, 0.5, 0.3125, 0.5, 0.25, 0.25, 0.3125, 0.25, 0.375, 0.3125, 0.375, 0.3125, 0.3125, 0.25, 0.25, 0.25, 0.3125, 0.3125, 0.3125, 0.3125, 0.25, 0.3125, 0.25, 0.3125, 0.3125, 0.375, 0.3125, 0.375, 0.25, 0.25, 0.4375, 0.25, 0.5, 0.3125, 0.5, 0.3125, 0.4375, 0.25, 0.375, 0.25, 0.4375, 0.3125, 0.4375, 0.3125, 0.375, 0.3125, 0.375, 0.3125, 0.4375, 0.375, 0.4375, 0.375, 0.375, 0.875, 0.3125, 0.875, 0.375, 0.9375, 0.375, 0.9375, 0.3125, 0.875, 0.25, 0.875, 0.3125, 0.9375, 0.3125, 0.9375, 0.25, 0.9375, 0.25, 0.9375, 0.3125, 1.0, 0.3125, 1.0, 0.25, 0.75, 0.3125, 0.75, 0.375, 0.8125, 0.375, 0.8125, 0.3125, 0.75, 0.25, 0.75, 0.3125, 0.8125, 0.3125, 0.8125, 0.25, 0.8125, 0.25, 0.8125, 0.3125, 0.875, 0.3125, 0.875, 0.25, 0.75, 0.4375, 0.75, 0.5, 0.8125, 0.5, 0.8125, 0.4375, 0.75, 0.375, 0.75, 0.4375, 0.8125, 0.4375, 0.8125, 0.375, 0.8125, 0.375, 0.8125, 0.4375, 0.875, 0.4375, 0.875, 0.375, 0.625, 0.3125, 0.625, 0.375, 0.6875, 0.375, 0.6875, 0.3125, 0.625, 0.25, 0.625, 0.3125, 0.6875, 0.3125, 0.6875, 0.25, 0.6875, 0.25, 0.6875, 0.3125, 0.75, 0.3125, 0.75, 0.25, 0.5, 0.3125, 0.5, 0.375, 0.5625, 0.375, 0.5625, 0.3125, 0.5, 0.25, 0.5, 0.3125, 0.5625, 0.3125, 0.5625, 0.25, 0.5625, 0.25, 0.5625, 0.3125, 0.625, 0.3125, 0.625, 0.25, 0.5, 0.4375, 0.5, 0.5, 0.5625, 0.5, 0.5625, 0.4375, 0.5, 0.375, 0.5, 0.4375, 0.5625, 0.4375, 0.5625, 0.375, 0.5625, 0.375, 0.5625, 0.4375, 0.625, 0.4375, 0.625, 0.375, 0.625, 0.0625, 0.625, 0.125, 0.6875, 0.125, 0.6875, 0.0625, 0.625, 0.0, 0.625, 0.0625, 0.6875, 0.0625, 0.6875, 0.0, 0.6875, 0.0, 0.6875, 0.0625, 0.75, 0.0625, 0.75, 0.0, 0.5, 0.0625, 0.5, 0.125, 0.5625, 0.125, 0.5625, 0.0625, 0.5, 0.0, 0.5, 0.0625, 0.5625, 0.0625, 0.5625, 0.0, 0.5625, 0.0, 0.5625, 0.0625, 0.625, 0.0625, 0.625, 0.0, 0.5, 0.1875, 0.5, 0.25, 0.5625, 0.25, 0.5625, 0.1875, 0.5, 0.125, 0.5, 0.1875, 0.5625, 0.1875, 0.5625, 0.125, 0.5625, 0.125, 0.5625, 0.1875, 0.625, 0.1875, 0.625, 0.125, 0.875, 0.0625, 0.875, 0.125, 0.9375, 0.125, 0.9375, 0.0625, 0.875, 0.0, 0.875, 0.0625, 0.9375, 0.0625, 0.9375, 0.0, 0.9375, 0.0, 0.9375, 0.0625, 1.0, 0.0625, 1.0, 0.0, 0.75, 0.0625, 0.75, 0.125, 0.8125, 0.125, 0.8125, 0.0625, 0.75, 0.0, 0.75, 0.0625, 0.8125, 0.0625, 0.8125, 0.0, 0.8125, 0.0, 0.8125, 0.0625, 0.875, 0.0625, 0.875, 0.0, 0.75, 0.1875, 0.75, 0.25, 0.8125, 0.25, 0.8125, 0.1875, 0.75, 0.125, 0.75, 0.1875, 0.8125, 0.1875, 0.8125, 0.125, 0.8125, 0.125, 0.8125, 0.1875, 0.875, 0.1875, 0.875, 0.125, 0.125, 0.3125, 0.125, 0.375, 0.1875, 0.375, 0.1875, 0.3125, 0.125, 0.25, 0.125, 0.3125, 0.1875, 0.3125, 0.1875, 0.25, 0.1875, 0.25, 0.1875, 0.3125, 0.25, 0.3125, 0.25, 0.25, 0.0, 0.3125, 0.0, 0.375, 0.0625, 0.375, 0.0625, 0.3125, 0.0, 0.25, 0.0, 0.3125, 0.0625, 0.3125, 0.0625, 0.25, 0.0625, 0.25, 0.0625, 0.3125, 0.125, 0.3125, 0.125, 0.25, 0.0, 0.4375, 0.0, 0.5, 0.0625, 0.5, 0.0625, 0.4375, 0.0, 0.375, 0.0, 0.4375, 0.0625, 0.4375, 0.0625, 0.375, 0.0625, 0.375, 0.0625, 0.4375, 0.125, 0.4375, 0.125, 0.375, 0.125, 0.0625, 0.125, 0.125, 0.1875, 0.125, 0.1875, 0.0625, 0.125, 0.0, 0.125, 0.0625, 0.1875, 0.0625, 0.1875, 0.0, 0.1875, 0.0, 0.1875, 0.0625, 0.25, 0.0625, 0.25, 0.0, 0.0, 0.0625, 0.0, 0.125, 0.0625, 0.125, 0.0625, 0.0625, 0.0, 0.0, 0.0, 0.0625, 0.0625, 0.0625, 0.0625, 0.0, 0.0625, 0.0, 0.0625, 0.0625, 0.125, 0.0625, 0.125, 0.0, 0.0, 0.1875, 0.0, 0.25, 0.0625, 0.25, 0.0625, 0.1875, 0.0, 0.125, 0.0, 0.1875, 0.0625, 0.1875, 0.0625, 0.125, 0.0625, 0.125, 0.0625, 0.1875, 0.125, 0.1875, 0.125, 0.125, 0.375, 0.0625, 0.375, 0.125, 0.4375, 0.125, 0.4375, 0.0625, 0.375, 0.0, 0.375, 0.0625, 0.4375, 0.0625, 0.4375, 0.0, 0.4375, 0.0, 0.4375, 0.0625, 0.5, 0.0625, 0.5, 0.0, 0.25, 0.0625, 0.25, 0.125, 0.3125, 0.125, 0.3125, 0.0625, 0.25, 0.0, 0.25, 0.0625, 0.3125, 0.0625, 0.3125, 0.0, 0.3125, 0.0, 0.3125, 0.0625, 0.375, 0.0625, 0.375, 0.0, 0.25, 0.1875, 0.25, 0.25, 0.3125, 0.25, 0.3125, 0.1875, 0.25, 0.125, 0.25, 0.1875, 0.3125, 0.1875, 0.3125, 0.125, 0.3125, 0.125, 0.3125, 0.1875, 0.375, 0.1875, 0.375, 0.125, 0.125, 0.8125, 0.125, 0.875, 0.1875, 0.875, 0.1875, 0.8125, 0.125, 0.75, 0.125, 0.8125, 0.1875, 0.8125, 0.1875, 0.75, 0.1875, 0.75, 0.1875, 0.8125, 0.25, 0.8125, 0.25, 0.75, 0.0, 0.8125, 0.0, 0.875, 0.0625, 0.875, 0.0625, 0.8125, 0.0, 0.75, 0.0, 0.8125, 0.0625, 0.8125, 0.0625, 0.75, 0.0625, 0.75, 0.0625, 0.8125, 0.125, 0.8125, 0.125, 0.75, 0.0, 0.9375, 0.0, 1.0, 0.0625, 1.0, 0.0625, 0.9375, 0.0, 0.875, 0.0, 0.9375, 0.0625, 0.9375, 0.0625, 0.875, 0.0625, 0.875, 0.0625, 0.9375, 0.125, 0.9375, 0.125, 0.875, 0.125, 0.5625, 0.125, 0.625, 0.1875, 0.625, 0.1875, 0.5625, 0.125, 0.5, 0.125, 0.5625, 0.1875, 0.5625, 0.1875, 0.5, 0.1875, 0.5, 0.1875, 0.5625, 0.25, 0.5625, 0.25, 0.5, 0.0, 0.5625, 0.0, 0.625, 0.0625, 0.625, 0.0625, 0.5625, 0.0, 0.5, 0.0, 0.5625, 0.0625, 0.5625, 0.0625, 0.5, 0.0625, 0.5, 0.0625, 0.5625, 0.125, 0.5625, 0.125, 0.5, 0.0, 0.6875, 0.0, 0.75, 0.0625, 0.75, 0.0625, 0.6875, 0.0, 0.625, 0.0, 0.6875, 0.0625, 0.6875, 0.0625, 0.625, 0.0625, 0.625, 0.0625, 0.6875, 0.125, 0.6875, 0.125, 0.625, 0.375, 0.5625, 0.375, 0.625, 0.4375, 0.625, 0.4375, 0.5625, 0.375, 0.5, 0.375, 0.5625, 0.4375, 0.5625, 0.4375, 0.5, 0.4375, 0.5, 0.4375, 0.5625, 0.5, 0.5625, 0.5, 0.5, 0.25, 0.5625, 0.25, 0.625, 0.3125, 0.625, 0.3125, 0.5625, 0.25, 0.5, 0.25, 0.5625, 0.3125, 0.5625, 0.3125, 0.5, 0.3125, 0.5, 0.3125, 0.5625, 0.375, 0.5625, 0.375, 0.5, 0.25, 0.6875, 0.25, 0.75, 0.3125, 0.75, 0.3125, 0.6875, 0.25, 0.625, 0.25, 0.6875, 0.3125, 0.6875, 0.3125, 0.625, 0.3125, 0.625, 0.3125, 0.6875, 0.375, 0.6875, 0.375, 0.625, 0.625, 0.8125, 0.625, 0.875, 0.6875, 0.875, 0.6875, 0.8125, 0.625, 0.75, 0.625, 0.8125, 0.6875, 0.8125, 0.6875, 0.75, 0.6875, 0.75, 0.6875, 0.8125, 0.75, 0.8125, 0.75, 0.75, 0.5, 0.8125, 0.5, 0.875, 0.5625, 0.875, 0.5625, 0.8125, 0.5, 0.75, 0.5, 0.8125, 0.5625, 0.8125, 0.5625, 0.75, 0.5625, 0.75, 0.5625, 0.8125, 0.625, 0.8125, 0.625, 0.75, 0.5, 0.9375, 0.5, 1.0, 0.5625, 1.0, 0.5625, 0.9375, 0.5, 0.875, 0.5, 0.9375, 0.5625, 0.9375, 0.5625, 0.875, 0.5625, 0.875, 0.5625, 0.9375, 0.625, 0.9375, 0.625, 0.875, 0.625, 0.5625, 0.625, 0.625, 0.6875, 0.625, 0.6875, 0.5625, 0.625, 0.5, 0.625, 0.5625, 0.6875, 0.5625, 0.6875, 0.5, 0.6875, 0.5, 0.6875, 0.5625, 0.75, 0.5625, 0.75, 0.5, 0.5, 0.5625, 0.5, 0.625, 0.5625, 0.625, 0.5625, 0.5625, 0.5, 0.5, 0.5, 0.5625, 0.5625, 0.5625, 0.5625, 0.5, 0.5625, 0.5, 0.5625, 0.5625, 0.625, 0.5625, 0.625, 0.5, 0.5, 0.6875, 0.5, 0.75, 0.5625, 0.75, 0.5625, 0.6875, 0.5, 0.625, 0.5, 0.6875, 0.5625, 0.6875, 0.5625, 0.625, 0.5625, 0.625, 0.5625, 0.6875, 0.625, 0.6875, 0.625, 0.625, 0.875, 0.5625, 0.875, 0.625, 0.9375, 0.625, 0.9375, 0.5625, 0.875, 0.5, 0.875, 0.5625, 0.9375, 0.5625, 0.9375, 0.5, 0.9375, 0.5, 0.9375, 0.5625, 1.0, 0.5625, 1.0, 0.5, 0.75, 0.5625, 0.75, 0.625, 0.8125, 0.625, 0.8125, 0.5625, 0.75, 0.5, 0.75, 0.5625, 0.8125, 0.5625, 0.8125, 0.5, 0.8125, 0.5, 0.8125, 0.5625, 0.875, 0.5625, 0.875, 0.5, 0.75, 0.6875, 0.75, 0.75, 0.8125, 0.75, 0.8125, 0.6875, 0.75, 0.625, 0.75, 0.6875, 0.8125, 0.6875, 0.8125, 0.625, 0.8125, 0.625, 0.8125, 0.6875, 0.875, 0.6875, 0.875, 0.625, 0.875, 0.6875, 0.875, 0.75, 0.9375, 0.75, 0.9375, 0.6875, 0.875, 0.625, 0.875, 0.6875, 0.9375, 0.6875, 0.9375, 0.625, 0.9375, 0.625, 0.9375, 0.6875, 1.0, 0.6875, 1.0, 0.625, 0.625, 0.6875, 0.625, 0.75, 0.6875, 0.75, 0.6875, 0.6875, 0.625, 0.625, 0.625, 0.6875, 0.6875, 0.6875, 0.6875, 0.625, 0.6875, 0.625, 0.6875, 0.6875, 0.75, 0.6875, 0.75, 0.625, 0.625, 0.9375, 0.625, 1.0, 0.6875, 1.0, 0.6875, 0.9375, 0.625, 0.875, 0.625, 0.9375, 0.6875, 0.9375, 0.6875, 0.875, 0.6875, 0.875, 0.6875, 0.9375, 0.75, 0.9375, 0.75, 0.875, 0.375, 0.6875, 0.375, 0.75, 0.4375, 0.75, 0.4375, 0.6875, 0.375, 0.625, 0.375, 0.6875, 0.4375, 0.6875, 0.4375, 0.625, 0.4375, 0.625, 0.4375, 0.6875, 0.5, 0.6875, 0.5, 0.625, 0.125, 0.6875, 0.125, 0.75, 0.1875, 0.75, 0.1875, 0.6875, 0.125, 0.625, 0.125, 0.6875, 0.1875, 0.6875, 0.1875, 0.625, 0.1875, 0.625, 0.1875, 0.6875, 0.25, 0.6875, 0.25, 0.625, 0.125, 0.9375, 0.125, 1.0, 0.1875, 1.0, 0.1875, 0.9375, 0.125, 0.875, 0.125, 0.9375, 0.1875, 0.9375, 0.1875, 0.875, 0.1875, 0.875, 0.1875, 0.9375, 0.25, 0.9375, 0.25, 0.875, 0.375, 0.1875, 0.375, 0.25, 0.4375, 0.25, 0.4375, 0.1875, 0.375, 0.125, 0.375, 0.1875, 0.4375, 0.1875, 0.4375, 0.125, 0.4375, 0.125, 0.4375, 0.1875, 0.5, 0.1875, 0.5, 0.125, 0.125, 0.1875, 0.125, 0.25, 0.1875, 0.25, 0.1875, 0.1875, 0.125, 0.125, 0.125, 0.1875, 0.1875, 0.1875, 0.1875, 0.125, 0.1875, 0.125, 0.1875, 0.1875, 0.25, 0.1875, 0.25, 0.125, 0.125, 0.4375, 0.125, 0.5, 0.1875, 0.5, 0.1875, 0.4375, 0.125, 0.375, 0.125, 0.4375, 0.1875, 0.4375, 0.1875, 0.375, 0.1875, 0.375, 0.1875, 0.4375, 0.25, 0.4375, 0.25, 0.375, 0.875, 0.1875, 0.875, 0.25, 0.9375, 0.25, 0.9375, 0.1875, 0.875, 0.125, 0.875, 0.1875, 0.9375, 0.1875, 0.9375, 0.125, 0.9375, 0.125, 0.9375, 0.1875, 1.0, 0.1875, 1.0, 0.125, 0.625, 0.1875, 0.625, 0.25, 0.6875, 0.25, 0.6875, 0.1875, 0.625, 0.125, 0.625, 0.1875, 0.6875, 0.1875, 0.6875, 0.125, 0.6875, 0.125, 0.6875, 0.1875, 0.75, 0.1875, 0.75, 0.125, 0.625, 0.4375, 0.625, 0.5, 0.6875, 0.5, 0.6875, 0.4375, 0.625, 0.375, 0.625, 0.4375, 0.6875, 0.4375, 0.6875, 0.375, 0.6875, 0.375, 0.6875, 0.4375, 0.75, 0.4375, 0.75, 0.375, 0.875, 0.4375, 0.875, 0.5, 0.9375, 0.5, 0.9375, 0.4375, 0.875, 0.375, 0.875, 0.4375, 0.9375, 0.4375, 0.9375, 0.375, 0.9375, 0.375, 0.9375, 0.4375, 1.0, 0.4375, 1.0, 0.375, 0.375, 0.4375, 0.375, 0.5, 0.4375, 0.5, 0.4375, 0.4375, 0.375, 0.375, 0.375, 0.4375, 0.4375, 0.4375, 0.4375, 0.375, 0.4375, 0.375, 0.4375, 0.4375, 0.5, 0.4375, 0.5, 0.375, 0.375, 0.9375, 0.375, 1.0, 0.4375, 1.0, 0.4375, 0.9375, 0.375, 0.875, 0.375, 0.9375, 0.4375, 0.9375, 0.4375, 0.875, 0.4375, 0.875, 0.4375, 0.9375, 0.5, 0.9375, 0.5, 0.875, 0.875, 0.9375, 0.875, 1.0, 0.9375, 1.0, 0.9375, 0.9375, 0.875, 0.875, 0.875, 0.9375, 0.9375, 0.9375, 0.9375, 0.875, 0.9375, 0.875, 0.9375, 0.9375, 1.0, 0.9375, 1.0, 0.875, 0.9375, 0.9375, 1.0, 0.9375, 1.0, 1.0, 0.9375, 1.0, 0.4375, 0.9375, 0.5, 0.9375, 0.5, 1.0, 0.4375, 1.0, 0.4375, 0.4375, 0.5, 0.4375, 0.5, 0.5, 0.4375, 0.5, 0.9375, 0.4375, 1.0, 0.4375, 1.0, 0.5, 0.9375, 0.5, 0.6875, 0.4375, 0.75, 0.4375, 0.75, 0.5, 0.6875, 0.5, 0.6875, 0.1875, 0.75, 0.1875, 0.75, 0.25, 0.6875, 0.25, 0.9375, 0.1875, 1.0, 0.1875, 1.0, 0.25, 0.9375, 0.25, 0.1875, 0.4375, 0.25, 0.4375, 0.25, 0.5, 0.1875, 0.5, 0.1875, 0.1875, 0.25, 0.1875, 0.25, 0.25, 0.1875, 0.25, 0.4375, 0.1875, 0.5, 0.1875, 0.5, 0.25, 0.4375, 0.25, 0.1875, 0.9375, 0.25, 0.9375, 0.25, 1.0, 0.1875, 1.0, 0.1875, 0.6875, 0.25, 0.6875, 0.25, 0.75, 0.1875, 0.75, 0.4375, 0.6875, 0.5, 0.6875, 0.5, 0.75, 0.4375, 0.75, 0.6875, 0.9375, 0.75, 0.9375, 0.75, 1.0, 0.6875, 1.0, 0.6875, 0.6875, 0.75, 0.6875, 0.75, 0.75, 0.6875, 0.75, 0.9375, 0.6875, 1.0, 0.6875, 1.0, 0.75, 0.9375, 0.75, 0.8125, 0.6875, 0.875, 0.6875, 0.875, 0.75, 0.8125, 0.75, 0.8125, 0.5625, 0.875, 0.5625, 0.875, 0.625, 0.8125, 0.625, 0.9375, 0.5625, 1.0, 0.5625, 1.0, 0.625, 0.9375, 0.625, 0.5625, 0.6875, 0.625, 0.6875, 0.625, 0.75, 0.5625, 0.75, 0.5625, 0.5625, 0.625, 0.5625, 0.625, 0.625, 0.5625, 0.625, 0.6875, 0.5625, 0.75, 0.5625, 0.75, 0.625, 0.6875, 0.625, 0.5625, 0.9375, 0.625, 0.9375, 0.625, 1.0, 0.5625, 1.0, 0.5625, 0.8125, 0.625, 0.8125, 0.625, 0.875, 0.5625, 0.875, 0.6875, 0.8125, 0.75, 0.8125, 0.75, 0.875, 0.6875, 0.875, 0.3125, 0.6875, 0.375, 0.6875, 0.375, 0.75, 0.3125, 0.75, 0.3125, 0.5625, 0.375, 0.5625, 0.375, 0.625, 0.3125, 0.625, 0.4375, 0.5625, 0.5, 0.5625, 0.5, 0.625, 0.4375, 0.625, 0.0625, 0.6875, 0.125, 0.6875, 0.125, 0.75, 0.0625, 0.75, 0.0625, 0.5625, 0.125, 0.5625, 0.125, 0.625, 0.0625, 0.625, 0.1875, 0.5625, 0.25, 0.5625, 0.25, 0.625, 0.1875, 0.625, 0.0625, 0.9375, 0.125, 0.9375, 0.125, 1.0, 0.0625, 1.0, 0.0625, 0.8125, 0.125, 0.8125, 0.125, 0.875, 0.0625, 0.875, 0.1875, 0.8125, 0.25, 0.8125, 0.25, 0.875, 0.1875, 0.875, 0.3125, 0.1875, 0.375, 0.1875, 0.375, 0.25, 0.3125, 0.25, 0.3125, 0.0625, 0.375, 0.0625, 0.375, 0.125, 0.3125, 0.125, 0.4375, 0.0625, 0.5, 0.0625, 0.5, 0.125, 0.4375, 0.125, 0.0625, 0.1875, 0.125, 0.1875, 0.125, 0.25, 0.0625, 0.25, 0.0625, 0.0625, 0.125, 0.0625, 0.125, 0.125, 0.0625, 0.125, 0.1875, 0.0625, 0.25, 0.0625, 0.25, 0.125, 0.1875, 0.125, 0.0625, 0.4375, 0.125, 0.4375, 0.125, 0.5, 0.0625, 0.5, 0.0625, 0.3125, 0.125, 0.3125, 0.125, 0.375, 0.0625, 0.375, 0.1875, 0.3125, 0.25, 0.3125, 0.25, 0.375, 0.1875, 0.375, 0.8125, 0.1875, 0.875, 0.1875, 0.875, 0.25, 0.8125, 0.25, 0.8125, 0.0625, 0.875, 0.0625, 0.875, 0.125, 0.8125, 0.125, 0.9375, 0.0625, 1.0, 0.0625, 1.0, 0.125, 0.9375, 0.125, 0.5625, 0.1875, 0.625, 0.1875, 0.625, 0.25, 0.5625, 0.25, 0.5625, 0.0625, 0.625, 0.0625, 0.625, 0.125, 0.5625, 0.125, 0.6875, 0.0625, 0.75, 0.0625, 0.75, 0.125, 0.6875, 0.125, 0.5625, 0.4375, 0.625, 0.4375, 0.625, 0.5, 0.5625, 0.5, 0.5625, 0.3125, 0.625, 0.3125, 0.625, 0.375, 0.5625, 0.375, 0.6875, 0.3125, 0.75, 0.3125, 0.75, 0.375, 0.6875, 0.375, 0.8125, 0.4375, 0.875, 0.4375, 0.875, 0.5, 0.8125, 0.5, 0.8125, 0.3125, 0.875, 0.3125, 0.875, 0.375, 0.8125, 0.375, 0.9375, 0.3125, 1.0, 0.3125, 1.0, 0.375, 0.9375, 0.375, 0.3125, 0.4375, 0.375, 0.4375, 0.375, 0.5, 0.3125, 0.5, 0.3125, 0.3125, 0.375, 0.3125, 0.375, 0.375, 0.3125, 0.375, 0.4375, 0.3125, 0.5, 0.3125, 0.5, 0.375, 0.4375, 0.375, 0.3125, 0.9375, 0.375, 0.9375, 0.375, 1.0, 0.3125, 1.0, 0.3125, 0.8125, 0.375, 0.8125, 0.375, 0.875, 0.3125, 0.875, 0.4375, 0.8125, 0.5, 0.8125, 0.5, 0.875, 0.4375, 0.875, 0.8125, 0.9375, 0.875, 0.9375, 0.875, 1.0, 0.8125, 1.0, 0.8125, 0.8125, 0.875, 0.8125, 0.875, 0.875, 0.8125, 0.875, 0.9375, 0.8125, 1.0, 0.8125, 1.0, 0.875, 0.9375, 0.875, 0.875, 0.8125, 0.9375, 0.8125, 0.9375, 0.875, 0.875, 0.875, 0.875, 0.75, 0.9375, 0.75, 0.9375, 0.8125, 0.875, 0.8125, 0.9375, 0.75, 1.0, 0.75, 1.0, 0.8125, 0.9375, 0.8125, 0.75, 0.8125, 0.8125, 0.8125, 0.8125, 0.875, 0.75, 0.875, 0.75, 0.75, 0.8125, 0.75, 0.8125, 0.8125, 0.75, 0.8125, 0.8125, 0.75, 0.875, 0.75, 0.875, 0.8125, 0.8125, 0.8125, 0.75, 0.9375, 0.8125, 0.9375, 0.8125, 1.0, 0.75, 1.0, 0.75, 0.875, 0.8125, 0.875, 0.8125, 0.9375, 0.75, 0.9375, 0.8125, 0.875, 0.875, 0.875, 0.875, 0.9375, 0.8125, 0.9375, 0.375, 0.8125, 0.4375, 0.8125, 0.4375, 0.875, 0.375, 0.875, 0.375, 0.75, 0.4375, 0.75, 0.4375, 0.8125, 0.375, 0.8125, 0.4375, 0.75, 0.5, 0.75, 0.5, 0.8125, 0.4375, 0.8125, 0.25, 0.8125, 0.3125, 0.8125, 0.3125, 0.875, 0.25, 0.875, 0.25, 0.75, 0.3125, 0.75, 0.3125, 0.8125, 0.25, 0.8125, 0.3125, 0.75, 0.375, 0.75, 0.375, 0.8125, 0.3125, 0.8125, 0.25, 0.9375, 0.3125, 0.9375, 0.3125, 1.0, 0.25, 1.0, 0.25, 0.875, 0.3125, 0.875, 0.3125, 0.9375, 0.25, 0.9375, 0.3125, 0.875, 0.375, 0.875, 0.375, 0.9375, 0.3125, 0.9375, 0.375, 0.3125, 0.4375, 0.3125, 0.4375, 0.375, 0.375, 0.375, 0.375, 0.25, 0.4375, 0.25, 0.4375, 0.3125, 0.375, 0.3125, 0.4375, 0.25, 0.5, 0.25, 0.5, 0.3125, 0.4375, 0.3125, 0.25, 0.3125, 0.3125, 0.3125, 0.3125, 0.375, 0.25, 0.375, 0.25, 0.25, 0.3125, 0.25, 0.3125, 0.3125, 0.25, 0.3125, 0.3125, 0.25, 0.375, 0.25, 0.375, 0.3125, 0.3125, 0.3125, 0.25, 0.4375, 0.3125, 0.4375, 0.3125, 0.5, 0.25, 0.5, 0.25, 0.375, 0.3125, 0.375, 0.3125, 0.4375, 0.25, 0.4375, 0.3125, 0.375, 0.375, 0.375, 0.375, 0.4375, 0.3125, 0.4375, 0.875, 0.3125, 0.9375, 0.3125, 0.9375, 0.375, 0.875, 0.375, 0.875, 0.25, 0.9375, 0.25, 0.9375, 0.3125, 0.875, 0.3125, 0.9375, 0.25, 1.0, 0.25, 1.0, 0.3125, 0.9375, 0.3125, 0.75, 0.3125, 0.8125, 0.3125, 0.8125, 0.375, 0.75, 0.375, 0.75, 0.25, 0.8125, 0.25, 0.8125, 0.3125, 0.75, 0.3125, 0.8125, 0.25, 0.875, 0.25, 0.875, 0.3125, 0.8125, 0.3125, 0.75, 0.4375, 0.8125, 0.4375, 0.8125, 0.5, 0.75, 0.5, 0.75, 0.375, 0.8125, 0.375, 0.8125, 0.4375, 0.75, 0.4375, 0.8125, 0.375, 0.875, 0.375, 0.875, 0.4375, 0.8125, 0.4375, 0.625, 0.3125, 0.6875, 0.3125, 0.6875, 0.375, 0.625, 0.375, 0.625, 0.25, 0.6875, 0.25, 0.6875, 0.3125, 0.625, 0.3125, 0.6875, 0.25, 0.75, 0.25, 0.75, 0.3125, 0.6875, 0.3125, 0.5, 0.3125, 0.5625, 0.3125, 0.5625, 0.375, 0.5, 0.375, 0.5, 0.25, 0.5625, 0.25, 0.5625, 0.3125, 0.5, 0.3125, 0.5625, 0.25, 0.625, 0.25, 0.625, 0.3125, 0.5625, 0.3125, 0.5, 0.4375, 0.5625, 0.4375, 0.5625, 0.5, 0.5, 0.5, 0.5, 0.375, 0.5625, 0.375, 0.5625, 0.4375, 0.5, 0.4375, 0.5625, 0.375, 0.625, 0.375, 0.625, 0.4375, 0.5625, 0.4375, 0.625, 0.0625, 0.6875, 0.0625, 0.6875, 0.125, 0.625, 0.125, 0.625, 0.0, 0.6875, 0.0, 0.6875, 0.0625, 0.625, 0.0625, 0.6875, 0.0, 0.75, 0.0, 0.75, 0.0625, 0.6875, 0.0625, 0.5, 0.0625, 0.5625, 0.0625, 0.5625, 0.125, 0.5, 0.125, 0.5, 0.0, 0.5625, 0.0, 0.5625, 0.0625, 0.5, 0.0625, 0.5625, 0.0, 0.625, 0.0, 0.625, 0.0625, 0.5625, 0.0625, 0.5, 0.1875, 0.5625, 0.1875, 0.5625, 0.25, 0.5, 0.25, 0.5, 0.125, 0.5625, 0.125, 0.5625, 0.1875, 0.5, 0.1875, 0.5625, 0.125, 0.625, 0.125, 0.625, 0.1875, 0.5625, 0.1875, 0.875, 0.0625, 0.9375, 0.0625, 0.9375, 0.125, 0.875, 0.125, 0.875, 0.0, 0.9375, 0.0, 0.9375, 0.0625, 0.875, 0.0625, 0.9375, 0.0, 1.0, 0.0, 1.0, 0.0625, 0.9375, 0.0625, 0.75, 0.0625, 0.8125, 0.0625, 0.8125, 0.125, 0.75, 0.125, 0.75, 0.0, 0.8125, 0.0, 0.8125, 0.0625, 0.75, 0.0625, 0.8125, 0.0, 0.875, 0.0, 0.875, 0.0625, 0.8125, 0.0625, 0.75, 0.1875, 0.8125, 0.1875, 0.8125, 0.25, 0.75, 0.25, 0.75, 0.125, 0.8125, 0.125, 0.8125, 0.1875, 0.75, 0.1875, 0.8125, 0.125, 0.875, 0.125, 0.875, 0.1875, 0.8125, 0.1875, 0.125, 0.3125, 0.1875, 0.3125, 0.1875, 0.375, 0.125, 0.375, 0.125, 0.25, 0.1875, 0.25, 0.1875, 0.3125, 0.125, 0.3125, 0.1875, 0.25, 0.25, 0.25, 0.25, 0.3125, 0.1875, 0.3125, 0.0, 0.3125, 0.0625, 0.3125, 0.0625, 0.375, 0.0, 0.375, 0.0, 0.25, 0.0625, 0.25, 0.0625, 0.3125, 0.0, 0.3125, 0.0625, 0.25, 0.125, 0.25, 0.125, 0.3125, 0.0625, 0.3125, 0.0, 0.4375, 0.0625, 0.4375, 0.0625, 0.5, 0.0, 0.5, 0.0, 0.375, 0.0625, 0.375, 0.0625, 0.4375, 0.0, 0.4375, 0.0625, 0.375, 0.125, 0.375, 0.125, 0.4375, 0.0625, 0.4375, 0.125, 0.0625, 0.1875, 0.0625, 0.1875, 0.125, 0.125, 0.125, 0.125, 0.0, 0.1875, 0.0, 0.1875, 0.0625, 0.125, 0.0625, 0.1875, 0.0, 0.25, 0.0, 0.25, 0.0625, 0.1875, 0.0625, 0.0, 0.0625, 0.0625, 0.0625, 0.0625, 0.125, 0.0, 0.125, 0.0, 0.0, 0.0625, 0.0, 0.0625, 0.0625, 0.0, 0.0625, 0.0625, 0.0, 0.125, 0.0, 0.125, 0.0625, 0.0625, 0.0625, 0.0, 0.1875, 0.0625, 0.1875, 0.0625, 0.25, 0.0, 0.25, 0.0, 0.125, 0.0625, 0.125, 0.0625, 0.1875, 0.0, 0.1875, 0.0625, 0.125, 0.125, 0.125, 0.125, 0.1875, 0.0625, 0.1875, 0.375, 0.0625, 0.4375, 0.0625, 0.4375, 0.125, 0.375, 0.125, 0.375, 0.0, 0.4375, 0.0, 0.4375, 0.0625, 0.375, 0.0625, 0.4375, 0.0, 0.5, 0.0, 0.5, 0.0625, 0.4375, 0.0625, 0.25, 0.0625, 0.3125, 0.0625, 0.3125, 0.125, 0.25, 0.125, 0.25, 0.0, 0.3125, 0.0, 0.3125, 0.0625, 0.25, 0.0625, 0.3125, 0.0, 0.375, 0.0, 0.375, 0.0625, 0.3125, 0.0625, 0.25, 0.1875, 0.3125, 0.1875, 0.3125, 0.25, 0.25, 0.25, 0.25, 0.125, 0.3125, 0.125, 0.3125, 0.1875, 0.25, 0.1875, 0.3125, 0.125, 0.375, 0.125, 0.375, 0.1875, 0.3125, 0.1875, 0.125, 0.8125, 0.1875, 0.8125, 0.1875, 0.875, 0.125, 0.875, 0.125, 0.75, 0.1875, 0.75, 0.1875, 0.8125, 0.125, 0.8125, 0.1875, 0.75, 0.25, 0.75, 0.25, 0.8125, 0.1875, 0.8125, 0.0, 0.8125, 0.0625, 0.8125, 0.0625, 0.875, 0.0, 0.875, 0.0, 0.75, 0.0625, 0.75, 0.0625, 0.8125, 0.0, 0.8125, 0.0625, 0.75, 0.125, 0.75, 0.125, 0.8125, 0.0625, 0.8125, 0.0, 0.9375, 0.0625, 0.9375, 0.0625, 1.0, 0.0, 1.0, 0.0, 0.875, 0.0625, 0.875, 0.0625, 0.9375, 0.0, 0.9375, 0.0625, 0.875, 0.125, 0.875, 0.125, 0.9375, 0.0625, 0.9375, 0.125, 0.5625, 0.1875, 0.5625, 0.1875, 0.625, 0.125, 0.625, 0.125, 0.5, 0.1875, 0.5, 0.1875, 0.5625, 0.125, 0.5625, 0.1875, 0.5, 0.25, 0.5, 0.25, 0.5625, 0.1875, 0.5625, 0.0, 0.5625, 0.0625, 0.5625, 0.0625, 0.625, 0.0, 0.625, 0.0, 0.5, 0.0625, 0.5, 0.0625, 0.5625, 0.0, 0.5625, 0.0625, 0.5, 0.125, 0.5, 0.125, 0.5625, 0.0625, 0.5625, 0.0, 0.6875, 0.0625, 0.6875, 0.0625, 0.75, 0.0, 0.75, 0.0, 0.625, 0.0625, 0.625, 0.0625, 0.6875, 0.0, 0.6875, 0.0625, 0.625, 0.125, 0.625, 0.125, 0.6875, 0.0625, 0.6875, 0.375, 0.5625, 0.4375, 0.5625, 0.4375, 0.625, 0.375, 0.625, 0.375, 0.5, 0.4375, 0.5, 0.4375, 0.5625, 0.375, 0.5625, 0.4375, 0.5, 0.5, 0.5, 0.5, 0.5625, 0.4375, 0.5625, 0.25, 0.5625, 0.3125, 0.5625, 0.3125, 0.625, 0.25, 0.625, 0.25, 0.5, 0.3125, 0.5, 0.3125, 0.5625, 0.25, 0.5625, 0.3125, 0.5, 0.375, 0.5, 0.375, 0.5625, 0.3125, 0.5625, 0.25, 0.6875, 0.3125, 0.6875, 0.3125, 0.75, 0.25, 0.75, 0.25, 0.625, 0.3125, 0.625, 0.3125, 0.6875, 0.25, 0.6875, 0.3125, 0.625, 0.375, 0.625, 0.375, 0.6875, 0.3125, 0.6875, 0.625, 0.8125, 0.6875, 0.8125, 0.6875, 0.875, 0.625, 0.875, 0.625, 0.75, 0.6875, 0.75, 0.6875, 0.8125, 0.625, 0.8125, 0.6875, 0.75, 0.75, 0.75, 0.75, 0.8125, 0.6875, 0.8125, 0.5, 0.8125, 0.5625, 0.8125, 0.5625, 0.875, 0.5, 0.875, 0.5, 0.75, 0.5625, 0.75, 0.5625, 0.8125, 0.5, 0.8125, 0.5625, 0.75, 0.625, 0.75, 0.625, 0.8125, 0.5625, 0.8125, 0.5, 0.9375, 0.5625, 0.9375, 0.5625, 1.0, 0.5, 1.0, 0.5, 0.875, 0.5625, 0.875, 0.5625, 0.9375, 0.5, 0.9375, 0.5625, 0.875, 0.625, 0.875, 0.625, 0.9375, 0.5625, 0.9375, 0.625, 0.5625, 0.6875, 0.5625, 0.6875, 0.625, 0.625, 0.625, 0.625, 0.5, 0.6875, 0.5, 0.6875, 0.5625, 0.625, 0.5625, 0.6875, 0.5, 0.75, 0.5, 0.75, 0.5625, 0.6875, 0.5625, 0.5, 0.5625, 0.5625, 0.5625, 0.5625, 0.625, 0.5, 0.625, 0.5, 0.5, 0.5625, 0.5, 0.5625, 0.5625, 0.5, 0.5625, 0.5625, 0.5, 0.625, 0.5, 0.625, 0.5625, 0.5625, 0.5625, 0.5, 0.6875, 0.5625, 0.6875, 0.5625, 0.75, 0.5, 0.75, 0.5, 0.625, 0.5625, 0.625, 0.5625, 0.6875, 0.5, 0.6875, 0.5625, 0.625, 0.625, 0.625, 0.625, 0.6875, 0.5625, 0.6875, 0.875, 0.5625, 0.9375, 0.5625, 0.9375, 0.625, 0.875, 0.625, 0.875, 0.5, 0.9375, 0.5, 0.9375, 0.5625, 0.875, 0.5625, 0.9375, 0.5, 1.0, 0.5, 1.0, 0.5625, 0.9375, 0.5625, 0.75, 0.5625, 0.8125, 0.5625, 0.8125, 0.625, 0.75, 0.625, 0.75, 0.5, 0.8125, 0.5, 0.8125, 0.5625, 0.75, 0.5625, 0.8125, 0.5, 0.875, 0.5, 0.875, 0.5625, 0.8125, 0.5625, 0.75, 0.6875, 0.8125, 0.6875, 0.8125, 0.75, 0.75, 0.75, 0.75, 0.625, 0.8125, 0.625, 0.8125, 0.6875, 0.75, 0.6875, 0.8125, 0.625, 0.875, 0.625, 0.875, 0.6875, 0.8125, 0.6875, 0.875, 0.6875, 0.9375, 0.6875, 0.9375, 0.75, 0.875, 0.75, 0.875, 0.625, 0.9375, 0.625, 0.9375, 0.6875, 0.875, 0.6875, 0.9375, 0.625, 1.0, 0.625, 1.0, 0.6875, 0.9375, 0.6875, 0.625, 0.6875, 0.6875, 0.6875, 0.6875, 0.75, 0.625, 0.75, 0.625, 0.625, 0.6875, 0.625, 0.6875, 0.6875, 0.625, 0.6875, 0.6875, 0.625, 0.75, 0.625, 0.75, 0.6875, 0.6875, 0.6875, 0.625, 0.9375, 0.6875, 0.9375, 0.6875, 1.0, 0.625, 1.0, 0.625, 0.875, 0.6875, 0.875, 0.6875, 0.9375, 0.625, 0.9375, 0.6875, 0.875, 0.75, 0.875, 0.75, 0.9375, 0.6875, 0.9375, 0.375, 0.6875, 0.4375, 0.6875, 0.4375, 0.75, 0.375, 0.75, 0.375, 0.625, 0.4375, 0.625, 0.4375, 0.6875, 0.375, 0.6875, 0.4375, 0.625, 0.5, 0.625, 0.5, 0.6875, 0.4375, 0.6875, 0.125, 0.6875, 0.1875, 0.6875, 0.1875, 0.75, 0.125, 0.75, 0.125, 0.625, 0.1875, 0.625, 0.1875, 0.6875, 0.125, 0.6875, 0.1875, 0.625, 0.25, 0.625, 0.25, 0.6875, 0.1875, 0.6875, 0.125, 0.9375, 0.1875, 0.9375, 0.1875, 1.0, 0.125, 1.0, 0.125, 0.875, 0.1875, 0.875, 0.1875, 0.9375, 0.125, 0.9375, 0.1875, 0.875, 0.25, 0.875, 0.25, 0.9375, 0.1875, 0.9375, 0.375, 0.1875, 0.4375, 0.1875, 0.4375, 0.25, 0.375, 0.25, 0.375, 0.125, 0.4375, 0.125, 0.4375, 0.1875, 0.375, 0.1875, 0.4375, 0.125, 0.5, 0.125, 0.5, 0.1875, 0.4375, 0.1875, 0.125, 0.1875, 0.1875, 0.1875, 0.1875, 0.25, 0.125, 0.25, 0.125, 0.125, 0.1875, 0.125, 0.1875, 0.1875, 0.125, 0.1875, 0.1875, 0.125, 0.25, 0.125, 0.25, 0.1875, 0.1875, 0.1875, 0.125, 0.4375, 0.1875, 0.4375, 0.1875, 0.5, 0.125, 0.5, 0.125, 0.375, 0.1875, 0.375, 0.1875, 0.4375, 0.125, 0.4375, 0.1875, 0.375, 0.25, 0.375, 0.25, 0.4375, 0.1875, 0.4375, 0.875, 0.1875, 0.9375, 0.1875, 0.9375, 0.25, 0.875, 0.25, 0.875, 0.125, 0.9375, 0.125, 0.9375, 0.1875, 0.875, 0.1875, 0.9375, 0.125, 1.0, 0.125, 1.0, 0.1875, 0.9375, 0.1875, 0.625, 0.1875, 0.6875, 0.1875, 0.6875, 0.25, 0.625, 0.25, 0.625, 0.125, 0.6875, 0.125, 0.6875, 0.1875, 0.625, 0.1875, 0.6875, 0.125, 0.75, 0.125, 0.75, 0.1875, 0.6875, 0.1875, 0.625, 0.4375, 0.6875, 0.4375, 0.6875, 0.5, 0.625, 0.5, 0.625, 0.375, 0.6875, 0.375, 0.6875, 0.4375, 0.625, 0.4375, 0.6875, 0.375, 0.75, 0.375, 0.75, 0.4375, 0.6875, 0.4375, 0.875, 0.4375, 0.9375, 0.4375, 0.9375, 0.5, 0.875, 0.5, 0.875, 0.375, 0.9375, 0.375, 0.9375, 0.4375, 0.875, 0.4375, 0.9375, 0.375, 1.0, 0.375, 1.0, 0.4375, 0.9375, 0.4375, 0.375, 0.4375, 0.4375, 0.4375, 0.4375, 0.5, 0.375, 0.5, 0.375, 0.375, 0.4375, 0.375, 0.4375, 0.4375, 0.375, 0.4375, 0.4375, 0.375, 0.5, 0.375, 0.5, 0.4375, 0.4375, 0.4375, 0.375, 0.9375, 0.4375, 0.9375, 0.4375, 1.0, 0.375, 1.0, 0.375, 0.875, 0.4375, 0.875, 0.4375, 0.9375, 0.375, 0.9375, 0.4375, 0.875, 0.5, 0.875, 0.5, 0.9375, 0.4375, 0.9375, 0.875, 0.9375, 0.9375, 0.9375, 0.9375, 1.0, 0.875, 1.0, 0.875, 0.875, 0.9375, 0.875, 0.9375, 0.9375, 0.875, 0.9375, 0.9375, 0.875, 1.0, 0.875, 1.0, 0.9375, 0.9375, 0.9375, 1.0, 0.0, 1.0, 0.0625, 1.0, 0.0625, 1.0, 0.0, 0.3125, 0.0, 0.375, 0.0, 0.375, 0.0, 0.3125, 0.0, 0.8125, 1.0, 0.75, 1.0, 0.75, 1.0, 0.8125, 1.0, 1.0, 0.375, 1.0, 0.4375, 1.0, 0.4375, 1.0, 0.375, 1.0, 1.0, 0.9375, 1.0, 0.9375, 1.0, 1.0, 1.0, 1.0, 0.3125, 1.0, 0.375, 1.0, 0.375, 1.0, 0.3125, 0.625, 1.0, 0.5625, 1.0, 0.5625, 1.0, 0.625, 1.0, 0.6875, 1.0, 0.625, 1.0, 0.625, 1.0, 0.6875, 1.0, 0.0, 0.375, 0.0, 0.3125, 0.0, 0.3125, 0.0, 0.375, 0.0, 0.4375, 0.0, 0.375, 0.0, 0.375, 0.0, 0.4375, 0.625, 0.0, 0.6875, 0.0, 0.6875, 0.0, 0.625, 0.0, 0.0, 0.0625, 0.0, 0.0, 0.0, 0.0, 0.0, 0.0625, 0.5625, 0.0, 0.625, 0.0, 0.625, 0.0, 0.5625, 0.0, 0.0, 0.25, 0.0, 0.1875, 0.0, 0.1875, 0.0, 0.25, 1.0, 0.625, 1.0, 0.6875, 1.0, 0.6875, 1.0, 0.625, 0.9375, 0.0, 1.0, 0.0, 1.0, 0.0, 0.9375, 0.0, 1.0, 0.5625, 1.0, 0.625, 1.0, 0.625, 1.0, 0.5625, 0.75, 0.0, 0.8125, 0.0, 0.8125, 0.0, 0.75, 0.0, 0.375, 1.0, 0.3125, 1.0, 0.3125, 1.0, 0.375, 1.0, 1.0, 0.9375, 1.0, 1.0, 1.0, 1.0, 1.0, 0.9375, 0.4375, 1.0, 0.375, 1.0, 0.375, 1.0, 0.4375, 1.0, 1.0, 0.75, 1.0, 0.8125, 1.0, 0.8125, 1.0, 0.75, 0.0, 0.875, 0.0, 0.8125, 0.0, 0.8125, 0.0, 0.875, 0.0625, 1.0, 0.0, 1.0, 0.0, 1.0, 0.0625, 1.0, 0.25, 1.0, 0.1875, 1.0, 0.1875, 1.0, 0.25, 1.0, 0.0, 0.9375, 0.0, 0.875, 0.0, 0.875, 0.0, 0.9375, 0.125, 0.0, 0.1875, 0.0, 0.1875, 0.0, 0.125, 0.0, 0.0, 0.5625, 0.0, 0.5, 0.0, 0.5, 0.0, 0.5625, 0.0, 0.75, 0.0, 0.6875, 0.0, 0.6875, 0.0, 0.75, 0.0625, 0.0, 0.125, 0.0, 0.125, 0.0, 0.0625, 0.0, 1.0, 0.125, 1.0, 0.1875, 1.0, 0.1875, 1.0, 0.125, 0.4375, 0.0, 0.5, 0.0, 0.5, 0.0, 0.4375, 0.0, 0.25, 0.0, 0.3125, 0.0, 0.3125, 0.0, 0.25, 0.0, 1.0, 0.0625, 1.0, 0.125, 1.0, 0.125, 1.0, 0.0625, 0.875, 1.0, 0.8125, 1.0, 0.8125, 1.0, 0.875, 1.0, 1.0, 0.4375, 1.0, 0.5, 1.0, 0.5, 1.0, 0.4375, 1.0, 0.25, 1.0, 0.3125, 1.0, 0.3125, 1.0, 0.25, 0.9375, 1.0, 0.875, 1.0, 0.875, 1.0, 0.9375, 1.0, 0.5625, 1.0, 0.5, 1.0, 0.5, 1.0, 0.5625, 1.0, 0.75, 1.0, 0.6875, 1.0, 0.6875, 1.0, 0.75, 1.0, 0.0, 0.3125, 0.0, 0.25, 0.0, 0.25, 0.0, 0.3125, 0.0, 0.5, 0.0, 0.4375, 0.0, 0.4375, 0.0, 0.5, 0.6875, 0.0, 0.75, 0.0, 0.75, 0.0, 0.6875, 0.0, 0.0, 0.125, 0.0, 0.0625, 0.0, 0.0625, 0.0, 0.125, 0.5, 0.0, 0.5625, 0.0, 0.5625, 0.0, 0.5, 0.0, 0.0, 0.1875, 0.0, 0.125, 0.0, 0.125, 0.0, 0.1875, 1.0, 0.6875, 1.0, 0.75, 1.0, 0.75, 1.0, 0.6875, 0.875, 0.0, 0.9375, 0.0, 0.9375, 0.0, 0.875, 0.0, 1.0, 0.5, 1.0, 0.5625, 1.0, 0.5625, 1.0, 0.5, 0.8125, 0.0, 0.875, 0.0, 0.875, 0.0, 0.8125, 0.0, 0.3125, 1.0, 0.25, 1.0, 0.25, 1.0, 0.3125, 1.0, 1.0, 0.875, 1.0, 0.9375, 1.0, 0.9375, 1.0, 0.875, 0.5, 1.0, 0.4375, 1.0, 0.4375, 1.0, 0.5, 1.0, 1.0, 0.8125, 1.0, 0.875, 1.0, 0.875, 1.0, 0.8125, 0.0, 0.8125, 0.0, 0.75, 0.0, 0.75, 0.0, 0.8125, 0.125, 1.0, 0.0625, 1.0, 0.0625, 1.0, 0.125, 1.0, 0.0, 1.0, 0.0, 0.9375, 0.0, 0.9375, 0.0, 1.0, 0.1875, 1.0, 0.125, 1.0, 0.125, 1.0, 0.1875, 1.0, 0.1875, 0.0, 0.25, 0.0, 0.25, 0.0, 0.1875, 0.0, 0.0, 0.625, 0.0, 0.5625, 0.0, 0.5625, 0.0, 0.625, 0.0, 0.0, 0.0625, 0.0, 0.0625, 0.0, 0.0, 0.0, 0.0, 0.6875, 0.0, 0.625, 0.0, 0.625, 0.0, 0.6875, 1.0, 0.1875, 1.0, 0.25, 1.0, 0.25, 1.0, 0.1875, 0.375, 0.0, 0.4375, 0.0, 0.4375, 0.0, 0.375, 0.0])
me_plane.materials.append(mat_dirt)
me_plane.update()

# ---- objects
ob_plane = bpy.data.objects.new('Plane', me_plane)

# ---- transforms, parenting, visibility, modifiers, constraints
ob_plane.location = (0.0, 0.0, 0.0)

# ---- collection membership
col_collection.objects.link(ob_plane)

# ---- scene / render settings (as saved in the file)
scene.frame_start = 1; scene.frame_end = 250; scene.frame_set(1)
scene.render.engine = 'BLENDER_EEVEE_NEXT'
scene.cycles.sampling_pattern = 'TABULATED_SOBOL'
scene.cycles.use_light_tree = False
scene.view_settings.view_transform = 'Filmic'
bpy.context.view_layer.update()

# ---- added for rendering (the .blend has no active camera and no usable light): camera, sun
cam_auto = bpy.data.cameras.new('AutoCamera')
cam_auto.lens = 50.0
cam_auto.sensor_width = 36.0
cam_auto.clip_end = 1000.0
ob_auto_camera = bpy.data.objects.new('AutoCamera', cam_auto)
scene.collection.objects.link(ob_auto_camera)
ob_auto_camera.location = (10.3891, -12.422, 8.47097)
ob_auto_camera.rotation_euler = (1.09748, -7.21219e-08, 0.694738)
scene.camera = ob_auto_camera
light_auto_sun = bpy.data.lights.new('AutoSun', 'SUN')
light_auto_sun.energy = 3.0
light_auto_sun.angle = 0.0523599
ob_auto_sun = bpy.data.objects.new('AutoSun', light_auto_sun)
scene.collection.objects.link(ob_auto_sun)
ob_auto_sun.rotation_euler = (0.872665, 0.174533, 0.523599)
bpy.context.view_layer.update()
